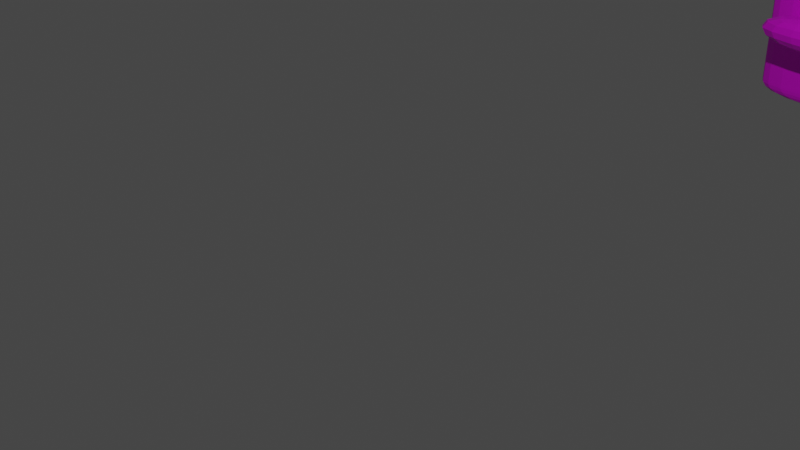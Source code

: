 # Source: SteelBot.blend  (saved by Blender 3.4.6; exported with 4.5.12 LTS)
import bpy
from mathutils import Matrix  # noqa: F401  (used for matrix-valued properties, if any)

bpy.ops.wm.read_factory_settings(use_empty=True)
scene = bpy.context.scene
scene.name = 'Scene'

# ---- collections
col_collection = bpy.data.collections.new('Collection'); scene.collection.children.link(col_collection)

# ---- images (referenced by path relative to the original .blend; pixels are not part of the script)
import os
ASSET_DIR = os.environ.get("B2B_ASSET_DIR", "")  # directory of the original .blend (textures are referenced by path, not embedded)
HERE = os.path.dirname(os.path.abspath(__file__))  # packed textures are extracted next to this script under _unpacked/

def load_image(name, relpath, width, height, colorspace="sRGB"):
    """Load a texture the original file referenced (path relative to the .blend, or extracted next to this script)."""
    p = next((c for c in (os.path.join(HERE, relpath), os.path.join(ASSET_DIR, relpath)) if relpath and os.path.exists(c)), "")
    if p:
        img = bpy.data.images.load(p, check_existing=True)
        img.name = name
    else:  # same state as the original file: an image datablock whose file is absent (Cycles renders it pink)
        img = bpy.data.images.new(name, width, height)
        img.source = "FILE"
        img.filepath = "//" + (relpath or name)
    img.colorspace_settings.name = colorspace
    return img
img_metalsteelbrushed001_sphere_png = load_image('MetalSteelBrushed001_Sphere.png', 'MetalSteelBrushed001_Sphere.png', 1024, 1024, 'sRGB')

# ---- materials (node trees are filled in below, after node groups)
mat_material_002 = bpy.data.materials.new('Material.002')
mat_material_002.use_transparent_shadow = False
mat_material_002.diffuse_color = (0.8, 0.7447, 0.773, 1.0)

# ---- material node trees
mat_material_002.use_nodes = True; mat_material_002.node_tree.nodes.clear()
_N = mat_material_002.node_tree.nodes; _L = mat_material_002.node_tree.links
n0 = _N.new('ShaderNodeBsdfPrincipled'); n0.name = 'Principled BSDF'; n0.location = (10, 300)
n0.distribution = 'GGX'
n0.subsurface_method = 'RANDOM_WALK_SKIN'
n0.inputs[3].default_value = 1.45
n0.inputs[27].default_value = (0.0, 0.0, 0.0, 1.0)
n0.inputs[28].default_value = 1.0
n1 = _N.new('ShaderNodeOutputMaterial'); n1.name = 'Material Output'; n1.location = (300, 300)
n2 = _N.new('ShaderNodeTexImage'); n2.name = 'Image Texture'; n2.location = (-280, 275)
n2.image = img_metalsteelbrushed001_sphere_png
_L.new(n0.outputs[0], n1.inputs[0])
_L.new(n2.outputs[0], n0.inputs[0])
n1.is_active_output = True

# ---- world
world_world = bpy.data.worlds.new('World'); scene.world = world_world
world_world.use_nodes = True; world_world.node_tree.nodes.clear()
_N = world_world.node_tree.nodes; _L = world_world.node_tree.links
n0 = _N.new('ShaderNodeOutputWorld'); n0.name = 'World Output'; n0.location = (300, 300)
n1 = _N.new('ShaderNodeBackground'); n1.name = 'Background'; n1.location = (10, 300)
n1.inputs[0].default_value = (0.05088, 0.05088, 0.05088, 1.0)
_L.new(n1.outputs[0], n0.inputs[0])
n0.is_active_output = True
world_world.color = (0.05088, 0.05088, 0.05088)
world_world.use_sun_shadow = False
world_world.sun_shadow_jitter_overblur = 0.0

# ---- cameras
cam_camera = bpy.data.cameras.new('Camera')
cam_camera.clip_end = 100.0
cam_camera.ortho_scale = 7.314

# ---- lights
light_light = bpy.data.lights.new('Light', 'POINT')
light_light.transmission_factor = 0.0
light_light.energy = 1000.0
light_light.shadow_soft_size = 0.1
light_light.shadow_maximum_resolution = 0.006
light_light.use_absolute_resolution = True

# ---- meshes
me_sphere = bpy.data.meshes.new('Sphere')
me_sphere.from_pydata([(0.609, 1.956, 2.444), (1.241, 2.205, 0.1848), (0.7812, 0.4449, 2.329), (1.241, 0.2043, 0.1853), (-0.7603, 1.852, 2.308), (-1.109, 2.205, 0.1847), (-0.7548, 0.5115, 2.273), (-1.11, 0.2044, 0.1851), (1.23, 0.1499, 2.229), (-1.105, 0.1984, 2.212), (1.107, 2.216, 2.222), (-1.104, 2.198, 2.221), (0.4396, 1.831, 2.965), (-0.7471, 1.783, 2.934), (-0.7772, 0.4553, 2.955), (0.7748, 0.4838, 2.945), (1.249, 0.2313, 0.481), (1.241, 2.205, 0.4813), (-1.109, 2.204, 0.4811), (-1.109, 0.2043, 0.4816), (1.228, 0.4239, 2.227), (1.25, 0.5207, 0.1841), (-1.11, 0.4901, 0.1849), (-1.105, 0.484, 2.209), (0.8422, 0.5236, 2.448), (-0.7453, 0.7109, 2.278), (-0.7748, 0.7383, 3.134), (0.7057, 0.8551, 3.162), (-1.109, 0.4901, 0.4813), (1.241, 0.4914, 0.4817), (1.241, 1.891, 0.1849), (-1.104, 1.883, 2.219), (-0.76, 1.648, 2.321), (-0.7561, 1.663, 3.064), (-1.109, 1.891, 0.481), (1.251, 1.944, 2.224), (-1.109, 1.891, 0.1847), (0.7387, 1.876, 2.533), (0.5303, 1.785, 3.055), (1.241, 1.891, 0.4813), (1.22, 0.05236, 1.566), (1.221, 0.05211, 1.23), (1.22, -0.3537, 1.566), (1.221, -0.3561, 1.23), (-1.127, 0.1881, 1.702), (-1.128, 0.1881, 1.093), (-1.127, -0.4933, 1.703), (-1.128, -0.4941, 1.093), (0.6104, 2.856, 2.015), (0.61, 2.853, 1.407), (0.6116, 2.179, 2.019), (0.6105, 2.173, 1.41), (2.598, 2.699, 1.878), (2.598, 2.699, 1.537), (2.597, 2.281, 1.878), (2.597, 2.281, 1.537), (2.587, 2.681, 1.878), (2.587, 2.681, 1.537), (2.585, 2.263, 1.879), (2.585, 2.262, 1.537), (2.576, 2.662, 1.878), (2.576, 2.662, 1.537), (2.572, 2.244, 1.879), (2.572, 2.244, 1.537), (2.564, 2.643, 1.878), (2.564, 2.643, 1.537), (2.559, 2.225, 1.879), (2.559, 2.225, 1.537), (2.553, 2.624, 1.878), (2.553, 2.624, 1.537), (2.547, 2.206, 1.879), (2.547, 2.206, 1.537), (2.541, 2.606, 1.878), (2.541, 2.606, 1.537), (2.534, 2.188, 1.879), (2.534, 2.188, 1.537), (2.53, 2.587, 1.878), (2.53, 2.587, 1.537), (2.521, 2.169, 1.879), (2.521, 2.169, 1.537), (2.518, 2.568, 1.878), (2.518, 2.568, 1.537), (2.509, 2.15, 1.879), (2.509, 2.15, 1.537), (2.506, 2.55, 1.878), (2.506, 2.55, 1.537), (2.496, 2.132, 1.879), (2.496, 2.132, 1.537), (2.495, 2.531, 1.879), (2.495, 2.531, 1.537), (2.483, 2.113, 1.879), (2.483, 2.113, 1.537), (2.483, 2.513, 1.879), (2.483, 2.513, 1.537), (2.47, 2.095, 1.879), (2.47, 2.095, 1.537), (2.471, 2.495, 1.879), (2.471, 2.494, 1.537), (2.457, 2.077, 1.879), (2.457, 2.077, 1.538), (2.63, 2.039, 1.879), (2.629, 2.039, 1.537), (2.617, 2.02, 1.879), (2.617, 2.02, 1.537), (2.638, 2.089, 1.879), (2.638, 2.089, 1.537), (2.625, 2.07, 1.879), (2.625, 2.07, 1.537), (2.656, 1.992, 1.879), (2.656, 1.992, 1.537), (2.643, 1.974, 1.879), (2.643, 1.974, 1.537), (1.22, 0.1864, 1.706), (1.22, -0.4845, 1.708), (1.221, 0.1877, 1.094), (1.221, -0.4921, 1.095), (2.609, 2.768, 1.878), (2.609, 2.704, 1.913), (2.609, 2.704, 1.502), (2.609, 2.768, 1.537), (2.609, 2.315, 1.914), (2.609, 2.251, 1.879), (2.581, 2.257, 1.537), (2.609, 2.315, 1.502), (2.609, 2.766, 1.975), (2.592, 2.851, 2.011), (2.609, 2.253, 1.976), (2.592, 2.168, 2.011), (2.609, 2.766, 1.44), (2.592, 2.851, 1.405), (2.609, 2.252, 1.44), (2.592, 2.168, 1.405), (1.766, 2.52, 1.88), (1.752, 2.102, 1.881), (1.766, 2.519, 1.538), (1.752, 2.102, 1.539), (2.651, 2.228, 1.955), (2.661, 2.253, 1.914), (2.655, 2.266, 1.92), (2.659, 2.232, 1.953), (2.661, 2.765, 1.913), (2.651, 2.79, 1.955), (2.659, 2.787, 1.953), (2.655, 2.753, 1.92), (2.655, 2.753, 1.495), (2.659, 2.786, 1.462), (2.651, 2.79, 1.46), (2.661, 2.765, 1.502), (2.646, 2.224, 1.475), (2.645, 2.259, 1.51), (2.641, 2.248, 1.517), (2.644, 2.218, 1.472), (2.661, 2.244, 1.879), (2.643, 2.162, 2.011), (2.661, 2.309, 1.914), (2.661, 2.247, 1.976), (2.643, 2.857, 2.01), (2.661, 2.774, 1.878), (2.661, 2.772, 1.975), (2.661, 2.71, 1.913), (2.66, 2.772, 1.439), (2.66, 2.71, 1.501), (2.643, 2.856, 1.404), (2.66, 2.774, 1.537), (2.656, 2.299, 1.516), (2.656, 2.237, 1.454), (2.628, 2.242, 1.551), (2.639, 2.153, 1.419), (2.873, 2.244, 1.929), (2.862, 2.218, 1.97), (2.867, 2.256, 1.935), (2.87, 2.222, 1.968), (2.862, 2.781, 1.97), (2.873, 2.755, 1.928), (2.87, 2.777, 1.968), (2.867, 2.743, 1.935), (2.87, 2.777, 1.477), (2.867, 2.743, 1.51), (2.862, 2.781, 1.475), (2.873, 2.755, 1.517), (2.857, 2.249, 1.525), (2.857, 2.215, 1.491), (2.852, 2.238, 1.532), (2.855, 2.208, 1.488), (2.655, 2.39, 2.008), (2.65, 2.404, 2.007), (2.672, 2.833, 1.752), (2.665, 2.826, 1.763), (2.662, 2.614, 1.396), (2.668, 2.628, 1.395), (2.636, 2.195, 1.655), (2.631, 2.188, 1.667), (2.867, 2.382, 2.027), (2.861, 2.396, 2.027), (2.883, 2.825, 1.772), (2.877, 2.818, 1.783), (2.873, 2.607, 1.416), (2.879, 2.62, 1.415), (2.847, 2.187, 1.675), (2.842, 2.181, 1.686), (2.655, 2.556, 2.021), (2.649, 2.568, 2.013), (2.683, 2.811, 1.578), (2.677, 2.811, 1.592), (2.663, 2.444, 1.379), (2.67, 2.456, 1.372), (2.626, 2.211, 1.813), (2.621, 2.212, 1.826), (2.865, 2.552, 2.043), (2.86, 2.564, 2.036), (2.894, 2.808, 1.601), (2.888, 2.808, 1.614), (2.874, 2.441, 1.401), (2.881, 2.452, 1.394), (2.837, 2.207, 1.835), (2.832, 2.208, 1.848), (2.659, 2.706, 1.949), (2.654, 2.712, 1.937), (2.692, 2.705, 1.439), (2.686, 2.712, 1.45), (2.658, 2.289, 1.449), (2.666, 2.295, 1.437), (2.618, 2.304, 1.941), (2.613, 2.312, 1.952), (2.87, 2.707, 1.973), (2.865, 2.714, 1.96), (2.903, 2.707, 1.462), (2.897, 2.714, 1.474), (2.869, 2.291, 1.472), (2.877, 2.296, 1.46), (2.829, 2.306, 1.964), (2.824, 2.313, 1.975), (2.668, 2.8, 1.813), (2.663, 2.799, 1.799), (2.697, 2.544, 1.37), (2.69, 2.556, 1.377), (2.65, 2.189, 1.587), (2.657, 2.188, 1.574), (2.613, 2.449, 2.006), (2.609, 2.461, 2.011), (2.879, 2.806, 1.834), (2.874, 2.806, 1.82), (2.908, 2.55, 1.392), (2.901, 2.562, 1.398), (2.861, 2.195, 1.608), (2.868, 2.194, 1.595), (2.824, 2.455, 2.027), (2.82, 2.467, 2.032), (2.679, 2.813, 1.647), (2.674, 2.806, 1.635), (2.695, 2.37, 1.392), (2.689, 2.384, 1.392), (2.639, 2.172, 1.757), (2.646, 2.165, 1.746), (2.614, 2.607, 1.989), (2.61, 2.621, 1.988), (2.89, 2.822, 1.664), (2.885, 2.815, 1.652), (2.906, 2.379, 1.409), (2.901, 2.393, 1.409), (2.85, 2.181, 1.773), (2.857, 2.174, 1.763), (2.826, 2.616, 2.006), (2.822, 2.63, 2.005), (2.688, 2.742, 1.498), (2.683, 2.729, 1.491), (2.688, 2.23, 1.498), (2.683, 2.242, 1.491), (2.629, 2.242, 1.912), (2.635, 2.23, 1.906), (2.62, 2.736, 1.896), (2.617, 2.747, 1.888), (2.9, 2.751, 1.51), (2.895, 2.739, 1.503), (2.9, 2.239, 1.51), (2.895, 2.252, 1.503), (2.84, 2.252, 1.924), (2.847, 2.24, 1.918), (2.832, 2.745, 1.908), (2.828, 2.757, 1.9), (2.694, 2.605, 1.404), (2.689, 2.591, 1.404), (2.678, 2.162, 1.659), (2.673, 2.169, 1.647), (2.622, 2.381, 2.011), (2.628, 2.367, 2.013), (2.63, 2.8, 1.751), (2.626, 2.807, 1.739), (2.906, 2.612, 1.411), (2.901, 2.598, 1.411), (2.89, 2.169, 1.667), (2.885, 2.177, 1.654), (2.834, 2.388, 2.019), (2.84, 2.375, 2.02), (2.842, 2.808, 1.758), (2.838, 2.814, 1.746), (2.695, 2.439, 1.391), (2.689, 2.427, 1.397), (2.667, 2.184, 1.833), (2.662, 2.184, 1.819), (2.621, 2.551, 2.028), (2.627, 2.539, 2.036), (2.64, 2.784, 1.593), (2.637, 2.783, 1.58), (2.907, 2.443, 1.395), (2.901, 2.431, 1.402), (2.879, 2.187, 1.838), (2.874, 2.187, 1.823), (2.833, 2.554, 2.033), (2.839, 2.543, 2.041), (2.852, 2.787, 1.598), (2.849, 2.787, 1.584), (2.691, 2.289, 1.462), (2.684, 2.283, 1.474), (2.658, 2.29, 1.973), (2.653, 2.283, 1.96), (2.626, 2.706, 1.958), (2.631, 2.7, 1.971), (2.648, 2.691, 1.465), (2.645, 2.683, 1.453), (2.903, 2.288, 1.466), (2.896, 2.281, 1.478), (2.87, 2.288, 1.977), (2.865, 2.281, 1.964), (2.838, 2.704, 1.962), (2.843, 2.698, 1.975), (2.86, 2.689, 1.469), (2.857, 2.682, 1.457), (2.682, 2.195, 1.598), (2.675, 2.195, 1.612), (2.653, 2.451, 2.041), (2.648, 2.439, 2.033), (2.634, 2.806, 1.82), (2.64, 2.807, 1.834), (2.652, 2.546, 1.4), (2.649, 2.534, 1.394), (2.894, 2.189, 1.604), (2.887, 2.189, 1.618), (2.865, 2.445, 2.047), (2.86, 2.433, 2.039), (2.846, 2.799, 1.826), (2.852, 2.8, 1.84), (2.865, 2.539, 1.406), (2.861, 2.528, 1.4), (2.671, 2.182, 1.764), (2.665, 2.189, 1.775), (2.655, 2.625, 2.019), (2.649, 2.611, 2.018), (2.645, 2.823, 1.65), (2.651, 2.83, 1.662), (2.651, 2.388, 1.417), (2.647, 2.374, 1.417), (2.883, 2.173, 1.774), (2.877, 2.18, 1.785), (2.866, 2.616, 2.029), (2.861, 2.602, 2.028), (2.857, 2.813, 1.661), (2.863, 2.821, 1.672), (2.863, 2.379, 1.427), (2.859, 2.365, 1.427), (-1.106, 0.2, 2.208), (1.231, 0.1631, 2.223), (1.244, 2.243, 2.211), (-1.105, 2.2, 2.214), (-1.106, 0.4856, 2.204), (1.231, 0.441, 2.219), (1.248, 1.928, 2.213), (-1.105, 1.885, 2.211), (0.8717, 0.4545, 2.264), (-0.7511, 0.542, 2.231), (0.7576, 1.99, 2.326), (-0.749, 1.825, 2.251), (-0.7492, 0.7271, 2.235), (0.8551, 0.5668, 2.296), (0.7429, 1.782, 2.349), (-0.751, 1.638, 2.259), (1.249, 0.231, 0.4822), (1.241, 2.205, 0.4822), (-1.109, 2.205, 0.4817), (-1.109, 0.49, 0.482), (1.241, 0.4911, 0.4828), (1.241, 1.891, 0.4822), (-1.109, 1.891, 0.4816), (-1.109, 0.2043, 0.4825), (-1.108, 0.2026, 2.066), (1.237, 0.19, 2.075), (1.244, 2.222, 2.068), (-1.108, 2.203, 2.066), (-1.108, 0.4882, 2.064), (1.237, 0.4707, 2.072), (1.244, 1.907, 2.069), (-1.108, 1.889, 2.065), (1.226, 0.4917, 2.246), (-1.109, 0.5817, 0.1849), (0.863, 0.6588, 2.467), (0.7386, 1.063, 3.21), (1.241, 0.583, 0.4817), (1.249, 0.6104, 0.1841), (-1.103, 0.5717, 2.222), (-0.7387, 0.7655, 2.305), (-0.6913, 0.9232, 3.055), (-1.109, 0.5817, 0.4813), (-1.104, 0.5739, 2.215), (1.229, 0.5123, 2.234), (-0.7461, 0.782, 2.254), (0.8562, 0.6186, 2.324), (1.241, 0.5827, 0.4829), (-1.109, 0.5816, 0.482), (1.237, 0.5583, 2.077), (-1.107, 0.5787, 2.067), (1.241, 1.775, 0.1849), (-1.102, 1.761, 2.232), (-0.7487, 1.555, 2.328), (-0.7448, 1.578, 3.069), (-1.109, 1.772, 0.4812), (-1.103, 1.764, 2.223), (0.9051, 1.701, 2.316), (-1.109, 1.772, 0.4819), (-1.107, 1.769, 2.069), (1.252, 1.831, 2.243), (-1.109, 1.772, 0.1848), (0.8854, 1.771, 2.421), (0.7188, 1.724, 3.209), (1.241, 1.772, 0.4816), (1.25, 1.817, 2.231), (-0.7471, 1.557, 2.268), (1.241, 1.773, 0.4826), (1.244, 1.788, 2.076), (2.661, 2.236, 1.957), (2.658, 2.27, 1.923), (2.872, 2.226, 1.972), (2.869, 2.26, 1.939), (2.664, 2.769, 1.505), (2.875, 2.759, 1.52), (2.875, 2.76, 1.932), (2.664, 2.769, 1.917), (2.885, 2.83, 1.775), (2.674, 2.837, 1.755), (2.896, 2.812, 1.604), (2.685, 2.816, 1.582), (2.905, 2.711, 1.465), (2.694, 2.71, 1.442), (2.91, 2.554, 1.395), (2.699, 2.548, 1.374), (2.909, 2.383, 1.413), (2.697, 2.374, 1.396), (2.902, 2.244, 1.513), (2.69, 2.234, 1.502), (2.892, 2.174, 1.67), (2.68, 2.166, 1.663), (2.881, 2.191, 1.841), (2.669, 2.188, 1.837), (2.872, 2.292, 1.98), (2.66, 2.294, 1.976), (2.642, 2.811, 1.837), (2.854, 2.805, 1.843), (2.867, 2.449, 2.05), (2.655, 2.455, 2.044), (2.684, 2.199, 1.602), (2.896, 2.193, 1.608), (2.653, 2.835, 1.666), (2.865, 2.825, 1.676), (2.868, 2.62, 2.033), (2.657, 2.629, 2.023), (2.673, 2.186, 1.767), (2.885, 2.177, 1.777), (2.656, 2.338, 1.992), (2.659, 2.304, 2.026), (2.87, 2.294, 2.041), (2.867, 2.328, 2.007), (2.664, 2.858, 1.955), (2.875, 2.848, 1.97), (2.885, 2.918, 1.814), (2.674, 2.926, 1.794), (2.678, 2.933, 1.745), (2.889, 2.926, 1.764), (2.9, 2.908, 1.594), (2.689, 2.911, 1.571), (2.692, 2.893, 1.525), (2.903, 2.89, 1.547), (2.912, 2.789, 1.408), (2.701, 2.787, 1.385), (2.703, 2.748, 1.354), (2.914, 2.75, 1.377), (2.918, 2.593, 1.307), (2.707, 2.587, 1.286), (2.708, 2.537, 1.279), (2.919, 2.543, 1.3), (2.918, 2.372, 1.317), (2.706, 2.363, 1.3), (2.705, 2.317, 1.319), (2.916, 2.326, 1.336), (2.91, 2.187, 1.436), (2.698, 2.177, 1.424), (2.696, 2.146, 1.463), (2.907, 2.155, 1.475), (2.897, 2.085, 1.632), (2.685, 2.078, 1.625), (2.682, 2.07, 1.674), (2.894, 2.078, 1.681), (2.883, 2.095, 1.852), (2.671, 2.092, 1.848), (2.657, 2.255, 2.065), (2.869, 2.254, 2.069), (2.865, 2.411, 2.139), (2.653, 2.417, 2.133), (2.652, 2.466, 2.14), (2.864, 2.46, 2.146), (2.865, 2.631, 2.128), (2.653, 2.64, 2.118), (2.899, 2.289, 1.617), (2.687, 2.295, 1.611), (2.676, 2.282, 1.776), (2.887, 2.272, 1.785), (2.851, 2.709, 1.831), (2.639, 2.715, 1.825), (2.65, 2.739, 1.653), (2.862, 2.73, 1.663), (2.859, 2.736, 1.712), (2.647, 2.746, 1.702), (2.657, 2.68, 1.542), (2.869, 2.671, 1.557), (2.655, 2.687, 2.1), (2.866, 2.678, 2.11), (2.873, 2.817, 2.009), (2.661, 2.827, 1.994)], [], [(22, 21, 3, 7), (361, 8, 9, 360), (365, 20, 8, 361), (363, 11, 10, 362), (367, 31, 11, 363), (36, 34, 18, 5), (368, 369, 9, 8), (373, 368, 8, 20), (371, 370, 10, 11), (375, 371, 11, 31), (27, 26, 14, 15), (4, 13, 12, 0), (32, 33, 13, 4), (2, 15, 14, 6), (24, 27, 15, 2), (5, 18, 17, 1), (21, 29, 16, 3), (3, 16, 19, 7), (397, 396, 29, 21), (394, 395, 27, 24), (6, 14, 26, 25), (395, 400, 26, 27), (369, 372, 23, 9), (405, 373, 20, 392), (7, 19, 28, 22), (360, 9, 23, 364), (403, 392, 20, 365), (393, 397, 21, 22), (5, 1, 30, 36), (362, 10, 35, 366), (370, 374, 35, 10), (12, 13, 33, 38), (0, 12, 38, 37), (1, 17, 39, 30), (412, 413, 33, 32), (425, 375, 31, 411), (420, 414, 34, 36), (415, 411, 31, 367), (45, 114, 115, 47), (45, 44, 112, 114), (47, 46, 44, 45), (115, 113, 46, 47), (112, 44, 46, 113), (41, 40, 42, 43), (131, 127, 50, 51), (51, 50, 48, 49), (49, 129, 131, 51), (49, 48, 125, 129), (125, 48, 50, 127), (119, 116, 52, 53), (120, 117, 124, 126), (121, 122, 55, 54), (122, 121, 127, 131), (54, 55, 59, 58), (116, 119, 129, 125), (118, 123, 130, 128), (122, 119, 53, 55), (59, 57, 61, 63), (52, 54, 58, 56), (55, 53, 57, 59), (53, 52, 56, 57), (62, 63, 67, 66), (57, 56, 60, 61), (58, 59, 63, 62), (56, 58, 62, 60), (64, 66, 70, 68), (60, 62, 66, 64), (63, 61, 65, 67), (61, 60, 64, 65), (71, 69, 73, 75), (67, 65, 69, 71), (65, 64, 68, 69), (66, 67, 71, 70), (74, 75, 79, 78), (69, 68, 72, 73), (70, 71, 75, 74), (68, 70, 74, 72), (79, 77, 81, 83), (72, 74, 78, 76), (75, 73, 77, 79), (73, 72, 76, 77), (81, 80, 84, 85), (77, 76, 80, 81), (83, 82, 106, 107), (76, 78, 82, 80), (86, 87, 101, 100), (82, 83, 87, 86), (80, 82, 86, 84), (83, 81, 85, 87), (91, 89, 93, 95), (84, 86, 90, 88), (87, 85, 89, 91), (85, 84, 88, 89), (94, 95, 99, 98), (89, 88, 92, 93), (95, 94, 110, 111), (88, 90, 94, 92), (98, 99, 135, 133), (92, 94, 98, 96), (95, 93, 97, 99), (93, 92, 96, 97), (100, 101, 103, 102), (90, 86, 100, 102), (87, 91, 103, 101), (91, 90, 102, 103), (104, 105, 107, 106), (82, 78, 104, 106), (78, 79, 105, 104), (79, 83, 107, 105), (108, 109, 111, 110), (94, 90, 108, 110), (90, 91, 109, 108), (91, 95, 111, 109), (42, 40, 112, 113), (40, 41, 114, 112), (43, 42, 113, 115), (41, 43, 115, 114), (125, 127, 126, 124), (131, 129, 128, 130), (117, 120, 121, 116), (123, 118, 119, 122), (116, 121, 54, 52), (134, 132, 133, 135), (96, 98, 133, 132), (99, 97, 134, 135), (97, 96, 132, 134), (139, 136, 169, 171), (121, 152, 153, 127), (120, 154, 152, 121), (126, 155, 154, 120), (127, 153, 155, 126), (146, 147, 179, 178), (125, 156, 157, 116), (124, 158, 156, 125), (117, 159, 158, 124), (116, 157, 159, 117), (336, 328, 458, 459), (128, 160, 161, 118), (129, 162, 160, 128), (119, 163, 162, 129), (118, 161, 163, 119), (145, 146, 178, 176), (123, 164, 165, 130), (122, 166, 164, 123), (131, 167, 166, 122), (130, 165, 167, 131), (137, 136, 153, 152), (138, 137, 152, 154), (139, 138, 154, 155), (136, 139, 155, 153), (141, 140, 157, 156), (142, 141, 156, 158), (143, 142, 158, 159), (140, 143, 159, 157), (145, 144, 161, 160), (146, 145, 160, 162), (147, 146, 162, 163), (144, 147, 163, 161), (149, 148, 165, 164), (150, 149, 164, 166), (151, 150, 166, 167), (148, 151, 167, 165), (169, 168, 170, 171), (173, 172, 174, 175), (177, 176, 178, 179), (181, 180, 182, 183), (147, 179, 177, 144), (140, 141, 172, 173), (148, 149, 180, 181), (141, 142, 174, 172), (149, 180, 182, 150), (142, 143, 175, 174), (150, 151, 183, 182), (143, 175, 173, 140), (136, 137, 168, 169), (151, 148, 181, 183), (144, 145, 176, 177), (137, 168, 170, 138), (189, 197, 196, 188), (190, 198, 199, 191), (187, 195, 194, 186), (184, 192, 193, 185), (138, 170, 193, 185), (143, 140, 186, 187), (179, 147, 189, 197), (182, 180, 198, 199), (150, 182, 199, 191), (137, 138, 185, 184), (175, 143, 187, 195), (173, 175, 195, 194), (144, 177, 196, 188), (170, 168, 192, 193), (147, 144, 188, 189), (168, 137, 184, 192), (352, 336, 459, 465), (180, 149, 190, 198), (149, 150, 191, 190), (177, 179, 197, 196), (205, 213, 212, 204), (206, 214, 215, 207), (203, 211, 210, 202), (200, 208, 209, 201), (197, 189, 205, 213), (189, 188, 204, 205), (188, 196, 212, 204), (190, 191, 207, 206), (218, 202, 439, 441), (193, 192, 208, 209), (198, 190, 206, 214), (194, 195, 211, 210), (191, 199, 215, 207), (196, 197, 213, 212), (195, 187, 203, 211), (199, 198, 214, 215), (184, 185, 201, 200), (192, 184, 200, 208), (185, 193, 209, 201), (187, 186, 202, 203), (221, 229, 228, 220), (222, 230, 231, 223), (219, 227, 226, 218), (216, 224, 225, 217), (211, 203, 219, 227), (215, 214, 230, 231), (200, 201, 217, 216), (208, 200, 216, 224), (201, 209, 225, 217), (203, 202, 218, 219), (213, 205, 221, 229), (205, 204, 220, 221), (204, 212, 228, 220), (206, 207, 223, 222), (306, 298, 451, 450), (209, 208, 224, 225), (214, 206, 222, 230), (210, 211, 227, 226), (207, 215, 231, 223), (212, 213, 229, 228), (237, 245, 244, 236), (238, 246, 247, 239), (235, 243, 242, 234), (232, 240, 241, 233), (225, 224, 240, 241), (230, 222, 238, 246), (226, 227, 243, 242), (223, 231, 247, 239), (228, 229, 245, 244), (227, 219, 235, 243), (231, 230, 246, 247), (216, 217, 233, 232), (224, 216, 232, 240), (217, 225, 241, 233), (219, 218, 234, 235), (229, 221, 237, 245), (221, 220, 236, 237), (220, 228, 244, 236), (222, 223, 239, 238), (346, 330, 457, 463), (253, 261, 260, 252), (254, 262, 263, 255), (251, 259, 258, 250), (248, 256, 257, 249), (245, 237, 253, 261), (237, 236, 252, 253), (236, 244, 260, 252), (238, 239, 255, 254), (282, 266, 447, 449), (241, 240, 256, 257), (246, 238, 254, 262), (242, 243, 259, 258), (239, 247, 263, 255), (244, 245, 261, 260), (243, 235, 251, 259), (247, 246, 262, 263), (232, 233, 249, 248), (240, 232, 248, 256), (233, 241, 257, 249), (235, 234, 250, 251), (269, 277, 276, 268), (270, 278, 279, 271), (267, 275, 274, 266), (264, 272, 273, 265), (259, 251, 267, 275), (263, 262, 278, 279), (248, 249, 265, 264), (256, 248, 264, 272), (249, 257, 273, 265), (251, 250, 266, 267), (261, 253, 269, 277), (253, 252, 268, 269), (252, 260, 276, 268), (254, 255, 271, 270), (338, 354, 462, 456), (257, 256, 272, 273), (262, 254, 270, 278), (258, 259, 275, 274), (255, 263, 279, 271), (260, 261, 277, 276), (285, 293, 292, 284), (286, 294, 295, 287), (283, 291, 290, 282), (280, 288, 289, 281), (278, 270, 286, 294), (274, 275, 291, 290), (271, 279, 295, 287), (276, 277, 293, 292), (275, 267, 283, 291), (279, 278, 294, 295), (264, 265, 281, 280), (272, 264, 280, 288), (265, 273, 289, 281), (267, 266, 282, 283), (277, 269, 285, 293), (269, 268, 284, 285), (268, 276, 292, 284), (270, 271, 287, 286), (138, 139, 428, 429), (273, 272, 288, 289), (301, 309, 308, 300), (302, 310, 311, 303), (299, 307, 306, 298), (296, 304, 305, 297), (285, 284, 300, 301), (284, 292, 308, 300), (286, 287, 303, 302), (298, 282, 449, 451), (289, 288, 304, 305), (294, 286, 302, 310), (290, 291, 307, 306), (287, 295, 311, 303), (292, 293, 309, 308), (291, 283, 299, 307), (295, 294, 310, 311), (280, 281, 297, 296), (288, 280, 296, 304), (281, 289, 305, 297), (283, 282, 298, 299), (293, 285, 301, 309), (317, 325, 324, 316), (318, 326, 327, 319), (315, 323, 322, 314), (312, 320, 321, 313), (311, 310, 326, 327), (296, 297, 313, 312), (304, 296, 312, 320), (297, 305, 321, 313), (299, 298, 314, 315), (309, 301, 317, 325), (301, 300, 316, 317), (300, 308, 324, 316), (302, 303, 319, 318), (298, 306, 322, 314), (305, 304, 320, 321), (310, 302, 318, 326), (306, 307, 323, 322), (303, 311, 327, 319), (308, 309, 325, 324), (307, 299, 315, 323), (333, 341, 340, 332), (334, 342, 343, 335), (331, 339, 338, 330), (328, 336, 337, 329), (326, 318, 334, 342), (322, 323, 339, 338), (319, 327, 343, 335), (324, 325, 341, 340), (323, 315, 331, 339), (327, 326, 342, 343), (312, 313, 329, 328), (320, 312, 328, 336), (313, 321, 337, 329), (315, 314, 330, 331), (325, 317, 333, 341), (317, 316, 332, 333), (316, 324, 340, 332), (318, 319, 335, 334), (186, 140, 435, 437), (321, 320, 336, 337), (349, 357, 356, 348), (350, 358, 359, 351), (347, 355, 354, 346), (344, 352, 353, 345), (333, 332, 348, 349), (332, 340, 356, 348), (334, 335, 351, 350), (234, 218, 441, 443), (337, 336, 352, 353), (342, 334, 350, 358), (338, 339, 355, 354), (335, 343, 359, 351), (340, 341, 357, 356), (339, 331, 347, 355), (343, 342, 358, 359), (328, 329, 345, 344), (354, 173, 434, 462), (329, 337, 353, 345), (331, 330, 346, 347), (290, 306, 450, 448), (359, 358, 180, 182), (344, 345, 138, 137), (352, 344, 137, 168), (345, 353, 170, 138), (347, 346, 140, 143), (250, 234, 443, 445), (349, 348, 144, 147), (348, 356, 177, 144), (350, 351, 150, 149), (258, 274, 446, 444), (353, 352, 168, 170), (358, 350, 149, 180), (354, 355, 175, 173), (351, 359, 182, 150), (356, 357, 179, 177), (355, 347, 143, 175), (418, 415, 367, 391), (386, 362, 366, 390), (408, 403, 365, 389), (384, 360, 364, 388), (391, 367, 363, 387), (387, 363, 362, 386), (389, 365, 361, 385), (385, 361, 360, 384), (412, 32, 375, 425), (0, 37, 374, 370), (394, 24, 373, 405), (6, 25, 372, 369), (32, 4, 371, 375), (4, 0, 370, 371), (24, 2, 368, 373), (2, 6, 369, 368), (16, 376, 383, 19), (29, 380, 376, 16), (18, 378, 377, 17), (34, 382, 378, 18), (19, 383, 379, 28), (396, 406, 380, 29), (17, 377, 381, 39), (414, 417, 382, 34), (376, 385, 384, 383), (380, 389, 385, 376), (378, 387, 386, 377), (382, 391, 387, 378), (383, 384, 388, 379), (406, 408, 389, 380), (377, 386, 390, 381), (417, 418, 391, 382), (379, 388, 409, 407), (426, 427, 408, 406), (28, 379, 407, 401), (423, 426, 406, 396), (421, 394, 405, 416), (25, 399, 404, 372), (427, 424, 403, 408), (388, 364, 402, 409), (364, 23, 398, 402), (22, 28, 401, 393), (372, 404, 398, 23), (25, 26, 400, 399), (420, 410, 397, 393), (424, 419, 392, 403), (416, 405, 392, 419), (422, 413, 400, 395), (421, 422, 395, 394), (410, 423, 396, 397), (30, 39, 423, 410), (37, 38, 422, 421), (38, 33, 413, 422), (374, 416, 419, 35), (366, 35, 419, 424), (36, 30, 410, 420), (390, 366, 424, 427), (37, 421, 416, 374), (39, 381, 426, 423), (381, 390, 427, 426), (407, 409, 418, 417), (401, 407, 417, 414), (399, 412, 425, 404), (409, 402, 415, 418), (402, 398, 411, 415), (393, 401, 414, 420), (404, 425, 411, 398), (399, 400, 413, 412), (330, 314, 453, 457), (140, 346, 463, 435), (266, 250, 445, 447), (226, 242, 442, 440), (274, 290, 448, 446), (171, 170, 431, 430), (349, 147, 432, 460), (322, 338, 456, 452), (314, 322, 452, 453), (179, 357, 461, 433), (139, 171, 430, 428), (357, 341, 455, 461), (344, 352, 465, 464), (173, 194, 436, 434), (194, 210, 438, 436), (170, 138, 429, 431), (210, 226, 440, 438), (202, 186, 437, 439), (147, 179, 433, 432), (333, 349, 460, 454), (341, 333, 454, 455), (328, 344, 464, 458), (242, 258, 444, 442), (466, 467, 468, 469), (428, 467, 466, 429), (430, 468, 467, 428), (431, 469, 468, 430), (429, 466, 469, 431), (470, 471, 472, 473), (434, 471, 470, 435), (436, 472, 471, 434), (437, 473, 472, 436), (435, 470, 473, 437), (474, 475, 476, 477), (436, 475, 474, 437), (438, 476, 475, 436), (439, 477, 476, 438), (437, 474, 477, 439), (478, 479, 480, 481), (438, 479, 478, 439), (440, 480, 479, 438), (441, 481, 480, 440), (439, 478, 481, 441), (482, 483, 484, 485), (440, 483, 482, 441), (442, 484, 483, 440), (443, 485, 484, 442), (441, 482, 485, 443), (486, 487, 488, 489), (442, 487, 486, 443), (444, 488, 487, 442), (445, 489, 488, 444), (443, 486, 489, 445), (490, 491, 492, 493), (444, 491, 490, 445), (446, 492, 491, 444), (447, 493, 492, 446), (445, 490, 493, 447), (494, 495, 496, 497), (446, 495, 494, 447), (448, 496, 495, 446), (449, 497, 496, 448), (447, 494, 497, 449), (498, 499, 500, 501), (448, 499, 498, 449), (450, 500, 499, 448), (451, 501, 500, 450), (449, 498, 501, 451), (502, 503, 504, 505), (452, 503, 502, 453), (456, 504, 503, 452), (457, 505, 504, 456), (453, 502, 505, 457), (506, 507, 508, 509), (456, 507, 506, 457), (462, 508, 507, 456), (463, 509, 508, 462), (457, 506, 509, 463), (510, 511, 512, 513), (458, 511, 510, 459), (464, 512, 511, 458), (465, 513, 512, 464), (459, 510, 513, 465), (514, 515, 516, 517), (454, 515, 514, 455), (460, 516, 515, 454), (461, 517, 516, 460), (455, 514, 517, 461), (518, 519, 520, 521), (460, 519, 518, 461), (432, 520, 519, 460), (433, 521, 520, 432), (461, 518, 521, 433), (522, 523, 524, 525), (462, 523, 522, 463), (434, 524, 523, 462), (435, 525, 524, 434), (463, 522, 525, 435)])
_uv = me_sphere.uv_layers.new(name='UVMap')
_uv.uv.foreach_set('vector', [0.375, 0.2143, 0.625, 0.2143, 0.625, 0.25, 0.375, 0.25, 0.625, 0.25, 0.625, 0.25, 0.625, 0.5, 0.625, 0.5, 0.625, 0.7143, 0.625, 0.7143, 0.625, 0.75, 0.625, 0.75, 0.625, 0.75, 0.625, 0.75, 0.625, 1.0, 0.625, 1.0, 0.375, 0.7108, 0.375, 0.7108, 0.375, 0.75, 0.375, 0.75, 0.125, 0.7108, 0.162, 0.7108, 0.162, 0.75, 0.125, 0.75, 0.669, 0.706, 0.831, 0.706, 0.875, 0.75, 0.625, 0.75, 0.669, 0.6829, 0.669, 0.706, 0.625, 0.75, 0.625, 0.7143, 0.831, 0.544, 0.669, 0.544, 0.625, 0.5, 0.875, 0.5, 0.831, 0.5694, 0.831, 0.544, 0.875, 0.5, 0.875, 0.5392, 0.576, 0.7259, 0.5871, 0.7259, 0.5871, 0.7275, 0.576, 0.7275, 0.5871, 0.7163, 0.5871, 0.7163, 0.576, 0.7163, 0.576, 0.7163, 0.5871, 0.7181, 0.5871, 0.7181, 0.5871, 0.7163, 0.5871, 0.7163, 0.576, 0.7275, 0.576, 0.7275, 0.5871, 0.7275, 0.5871, 0.7275, 0.576, 0.7259, 0.576, 0.7259, 0.576, 0.7275, 0.576, 0.7275, 0.375, 0.75, 0.412, 0.75, 0.412, 1.0, 0.375, 1.0, 0.375, 0.7143, 0.412, 0.7143, 0.4785, 0.846, 0.279, 0.814, 0.375, 0.25, 0.412, 0.25, 0.412, 0.5, 0.375, 0.5, 0.375, 0.7028, 0.412, 0.7028, 0.412, 0.7143, 0.375, 0.7143, 0.576, 0.7254, 0.576, 0.7254, 0.576, 0.7259, 0.576, 0.7259, 0.5871, 0.7275, 0.5871, 0.7275, 0.5871, 0.7259, 0.5871, 0.7259, 0.576, 0.7254, 0.5871, 0.7254, 0.5871, 0.7259, 0.576, 0.7259, 0.831, 0.706, 0.831, 0.6829, 0.875, 0.7143, 0.875, 0.75, 0.669, 0.6754, 0.669, 0.6829, 0.625, 0.7143, 0.625, 0.7028, 0.125, 0.5, 0.162, 0.5, 0.162, 0.5357, 0.125, 0.5357, 0.375, 0.5, 0.375, 0.5, 0.375, 0.5357, 0.375, 0.5357, 0.625, 0.7028, 0.625, 0.7028, 0.625, 0.7143, 0.625, 0.7143, 0.375, 0.2028, 0.625, 0.2028, 0.625, 0.2143, 0.375, 0.2143, 0.375, 0.0, 0.625, 0.0, 0.625, 0.03924, 0.375, 0.03924, 0.625, 0.5, 0.625, 0.5, 0.625, 0.5392, 0.625, 0.5392, 0.669, 0.544, 0.669, 0.5694, 0.625, 0.5392, 0.625, 0.5, 0.576, 0.7163, 0.5871, 0.7163, 0.5871, 0.7181, 0.576, 0.7181, 0.576, 0.7163, 0.576, 0.7163, 0.576, 0.7181, 0.576, 0.7181, 0.2372, 0.2072, 0.6581, 0.3031, 0.412, 0.5392, 0.375, 0.5392, 0.5871, 0.7187, 0.5871, 0.7187, 0.5871, 0.7181, 0.5871, 0.7181, 0.831, 0.579, 0.831, 0.5694, 0.875, 0.5392, 0.875, 0.5541, 0.125, 0.6959, 0.162, 0.6959, 0.162, 0.7108, 0.125, 0.7108, 0.875, 0.5541, 0.875, 0.5541, 0.875, 0.5392, 0.875, 0.5392, 0.375, 0.0, 0.625, 0.0, 0.625, 0.25, 0.375, 0.25, 0.375, 0.25, 0.625, 0.25, 0.625, 0.5, 0.375, 0.5, 0.375, 0.5, 0.625, 0.5, 0.625, 0.75, 0.375, 0.75, 0.375, 0.75, 0.625, 0.75, 0.625, 1.0, 0.375, 1.0, 0.125, 0.5, 0.375, 0.5, 0.375, 0.75, 0.125, 0.75, 0.6813, 0.5499, 0.8187, 0.5499, 0.8187, 0.7001, 0.6813, 0.7001, 0.5245, 0.6013, 0.4755, 0.6013, 0.625, 1.0, 0.375, 1.0, 0.375, 0.5, 0.625, 0.5, 0.625, 0.75, 0.375, 0.75, 0.375, 0.0, 0.6228, 0.0, 0.6228, 0.25, 0.375, 0.25, 0.375, 0.25, 0.625, 0.25, 0.625, 0.4978, 0.375, 0.4978, 0.5732, 0.6508, 0.5245, 0.6508, 0.5245, 0.6018, 0.5732, 0.6018, 0.4647, 0.6413, 0.4371, 0.6413, 0.4371, 0.6413, 0.4647, 0.6413, 0.4343, 0.6123, 0.4343, 0.6403, 0.4292, 0.6448, 0.4292, 0.6079, 0.8204, 0.7016, 0.6796, 0.7016, 0.6796, 0.7016, 0.8204, 0.7016, 0.4647, 0.6082, 0.4371, 0.6077, 0.4264, 0.6018, 0.4755, 0.6018, 0.8204, 0.7016, 0.6796, 0.7016, 0.6796, 0.7016, 0.8204, 0.7016, 0.8204, 0.5303, 0.6796, 0.5303, 0.625, 0.5, 0.875, 0.5, 0.4676, 0.6403, 0.4676, 0.6123, 0.4726, 0.6079, 0.4726, 0.6448, 0.4647, 0.6113, 0.4647, 0.6449, 0.4647, 0.6413, 0.4647, 0.6113, 0.4647, 0.6113, 0.4647, 0.6413, 0.4647, 0.6413, 0.4647, 0.6113, 0.8204, 0.5484, 0.8204, 0.7016, 0.8204, 0.7016, 0.8204, 0.5484, 0.4647, 0.6113, 0.4647, 0.6413, 0.4647, 0.6413, 0.4647, 0.6113, 0.4647, 0.6413, 0.4371, 0.6413, 0.4371, 0.6413, 0.4647, 0.6413, 0.8204, 0.7016, 0.6796, 0.7016, 0.6796, 0.7016, 0.8204, 0.7016, 0.4647, 0.6413, 0.4371, 0.6413, 0.4371, 0.6413, 0.4647, 0.6413, 0.8204, 0.7016, 0.6796, 0.7016, 0.6796, 0.7016, 0.8204, 0.7016, 0.8204, 0.5484, 0.8204, 0.7016, 0.8204, 0.7016, 0.8204, 0.5484, 0.8204, 0.5484, 0.8204, 0.7016, 0.8204, 0.7016, 0.8204, 0.5484, 0.8204, 0.5484, 0.8204, 0.7016, 0.8204, 0.7016, 0.8204, 0.5484, 0.6796, 0.7016, 0.6796, 0.5484, 0.6796, 0.5484, 0.6796, 0.7016, 0.4647, 0.6413, 0.4371, 0.6413, 0.4371, 0.6413, 0.4647, 0.6413, 0.6796, 0.7016, 0.6796, 0.5484, 0.6796, 0.5484, 0.6796, 0.7016, 0.6796, 0.7016, 0.6796, 0.5484, 0.6796, 0.5484, 0.6796, 0.7016, 0.4647, 0.6413, 0.4371, 0.6413, 0.4371, 0.6413, 0.4647, 0.6413, 0.8204, 0.7016, 0.6796, 0.7016, 0.6796, 0.7016, 0.8204, 0.7016, 0.8204, 0.7016, 0.6796, 0.7016, 0.6796, 0.7016, 0.8204, 0.7016, 0.4647, 0.6413, 0.4371, 0.6413, 0.4371, 0.6413, 0.4647, 0.6413, 0.8204, 0.7016, 0.6796, 0.7016, 0.6796, 0.7016, 0.8204, 0.7016, 0.8204, 0.5484, 0.8204, 0.7016, 0.8204, 0.7016, 0.8204, 0.5484, 0.4647, 0.6113, 0.4647, 0.6413, 0.4647, 0.6413, 0.4647, 0.6113, 0.8204, 0.5484, 0.8204, 0.7016, 0.8204, 0.7016, 0.8204, 0.5484, 0.6796, 0.7016, 0.6796, 0.5484, 0.6796, 0.5484, 0.6796, 0.7016, 0.4647, 0.6413, 0.4371, 0.6413, 0.4371, 0.6413, 0.4647, 0.6413, 0.4647, 0.6413, 0.4371, 0.6413, 0.4371, 0.6413, 0.4647, 0.6413, 0.4647, 0.6413, 0.4371, 0.6413, 0.4371, 0.6413, 0.4647, 0.6413, 0.6796, 0.7016, 0.8204, 0.7016, 0.8204, 0.7016, 0.6796, 0.7016, 0.8204, 0.5484, 0.8204, 0.7016, 0.8204, 0.7016, 0.8204, 0.5484, 0.4371, 0.6113, 0.4647, 0.6113, 0.4647, 0.6113, 0.4371, 0.6113, 0.8204, 0.7016, 0.6796, 0.7016, 0.6796, 0.7016, 0.8204, 0.7016, 0.8204, 0.5484, 0.8204, 0.7016, 0.8204, 0.7016, 0.8204, 0.5484, 0.4647, 0.6113, 0.4647, 0.6413, 0.4647, 0.6413, 0.4647, 0.6113, 0.4647, 0.6113, 0.4647, 0.6413, 0.4647, 0.6413, 0.4647, 0.6113, 0.8204, 0.5484, 0.8204, 0.7016, 0.8204, 0.7016, 0.8204, 0.5484, 0.4647, 0.6113, 0.4647, 0.6413, 0.4647, 0.6413, 0.4647, 0.6113, 0.4647, 0.6413, 0.4371, 0.6413, 0.4371, 0.6413, 0.4647, 0.6413, 0.8204, 0.7016, 0.6796, 0.7016, 0.6796, 0.7016, 0.8204, 0.7016, 0.4647, 0.6413, 0.4371, 0.6413, 0.4371, 0.6413, 0.4647, 0.6413, 0.6796, 0.7016, 0.8204, 0.7016, 0.8204, 0.7016, 0.6796, 0.7016, 0.8204, 0.5484, 0.8204, 0.7016, 0.8204, 0.7016, 0.8204, 0.5484, 0.4371, 0.6113, 0.4647, 0.6113, 0.4647, 0.6113, 0.4371, 0.6113, 0.8204, 0.5484, 0.8204, 0.7016, 0.8204, 0.7016, 0.8204, 0.5484, 0.6796, 0.7016, 0.6796, 0.5484, 0.6796, 0.5484, 0.6796, 0.7016, 0.4647, 0.6413, 0.4371, 0.6413, 0.4371, 0.6413, 0.4647, 0.6413, 0.4371, 0.6113, 0.4647, 0.6113, 0.4647, 0.6113, 0.4371, 0.6113, 0.4371, 0.6113, 0.4371, 0.6113, 0.4371, 0.6113, 0.4371, 0.6113, 0.6796, 0.7016, 0.6796, 0.7016, 0.6796, 0.7016, 0.6796, 0.7016, 0.6796, 0.7016, 0.8204, 0.7016, 0.8204, 0.7016, 0.6796, 0.7016, 0.4371, 0.6113, 0.4647, 0.6113, 0.4647, 0.6113, 0.4371, 0.6113, 0.4371, 0.6113, 0.4371, 0.6113, 0.4371, 0.6113, 0.4371, 0.6113, 0.4371, 0.6113, 0.4647, 0.6113, 0.4647, 0.6113, 0.4371, 0.6113, 0.6796, 0.7016, 0.6796, 0.7016, 0.6796, 0.7016, 0.6796, 0.7016, 0.4371, 0.6113, 0.4647, 0.6113, 0.4647, 0.6113, 0.4371, 0.6113, 0.4371, 0.6113, 0.4371, 0.6113, 0.4371, 0.6113, 0.4371, 0.6113, 0.4371, 0.6113, 0.4647, 0.6113, 0.4647, 0.6113, 0.4371, 0.6113, 0.6796, 0.7016, 0.6796, 0.7016, 0.6796, 0.7016, 0.6796, 0.7016, 0.8187, 0.7001, 0.8187, 0.5499, 0.875, 0.5, 0.875, 0.75, 0.8187, 0.5499, 0.6813, 0.5499, 0.625, 0.5, 0.875, 0.5, 0.6813, 0.7001, 0.8187, 0.7001, 0.875, 0.75, 0.625, 0.75, 0.6813, 0.5499, 0.6813, 0.7001, 0.625, 0.75, 0.625, 0.5, 0.5732, 0.6508, 0.5732, 0.6018, 0.5736, 0.6079, 0.5736, 0.6448, 0.6228, 0.25, 0.6228, 0.0, 0.625, 0.03103, 0.625, 0.219, 0.4343, 0.6403, 0.4343, 0.6123, 0.4371, 0.6077, 0.4371, 0.6449, 0.4676, 0.6123, 0.4676, 0.6403, 0.4647, 0.6449, 0.4647, 0.6113, 0.8204, 0.5302, 0.8204, 0.7198, 0.8204, 0.7016, 0.8204, 0.5484, 0.4647, 0.6413, 0.4371, 0.6413, 0.4371, 0.6113, 0.4647, 0.6113, 0.4371, 0.6413, 0.4371, 0.6113, 0.4371, 0.6113, 0.4371, 0.6413, 0.4647, 0.6113, 0.4647, 0.6413, 0.4647, 0.6413, 0.4647, 0.6113, 0.4647, 0.6413, 0.4371, 0.6413, 0.4371, 0.6413, 0.4647, 0.6413, 0.8513, 0.7243, 0.8521, 0.726, 0.8521, 0.726, 0.8513, 0.7243, 0.4371, 0.6077, 0.4371, 0.6077, 0.4322, 0.611, 0.4264, 0.6018, 0.8349, 0.6962, 0.8349, 0.6962, 0.8204, 0.7197, 0.8204, 0.7197, 0.8605, 0.719, 0.8605, 0.719, 0.8349, 0.6962, 0.8349, 0.6962, 0.875, 0.75, 0.875, 0.75, 0.8605, 0.719, 0.8605, 0.719, 0.6479, 0.524, 0.6651, 0.5336, 0.6651, 0.5336, 0.6479, 0.524, 0.875, 0.5, 0.875, 0.5, 0.8204, 0.5303, 0.8204, 0.5303, 0.8605, 0.531, 0.8605, 0.531, 0.875, 0.5, 0.875, 0.5, 0.4343, 0.6403, 0.4343, 0.6403, 0.4292, 0.6448, 0.4292, 0.6448, 0.4371, 0.6449, 0.4371, 0.6449, 0.4343, 0.6403, 0.4343, 0.6403, 0.8349, 0.7164, 0.8349, 0.7164, 0.8349, 0.7164, 0.8349, 0.7164, 0.4726, 0.6448, 0.4726, 0.6448, 0.4676, 0.6403, 0.4676, 0.6403, 0.625, 0.5, 0.625, 0.5, 0.6395, 0.531, 0.6395, 0.531, 0.6796, 0.5303, 0.6796, 0.5303, 0.625, 0.5, 0.625, 0.5, 0.4676, 0.6403, 0.4676, 0.6403, 0.4647, 0.6449, 0.4647, 0.6449, 0.6487, 0.5257, 0.6479, 0.524, 0.6479, 0.524, 0.6487, 0.5257, 0.6651, 0.6962, 0.6651, 0.6962, 0.6395, 0.719, 0.6395, 0.719, 0.6796, 0.7172, 0.6796, 0.7172, 0.6651, 0.6962, 0.6651, 0.6962, 0.625, 0.75, 0.625, 0.75, 0.6796, 0.7172, 0.6796, 0.7172, 0.4726, 0.6079, 0.4726, 0.6079, 0.4755, 0.6018, 0.4755, 0.6018, 0.4343, 0.6084, 0.4309, 0.6065, 0.4322, 0.611, 0.4371, 0.6077, 0.8375, 0.7122, 0.8349, 0.7164, 0.8204, 0.7197, 0.8349, 0.6962, 0.8513, 0.7243, 0.8375, 0.7122, 0.8349, 0.6962, 0.8605, 0.719, 0.4309, 0.6065, 0.4311, 0.6068, 0.4292, 0.6079, 0.4322, 0.611, 0.8521, 0.524, 0.8349, 0.5336, 0.8204, 0.5303, 0.875, 0.5, 0.8513, 0.5257, 0.8521, 0.524, 0.875, 0.5, 0.8605, 0.531, 0.8375, 0.5378, 0.8513, 0.5257, 0.8605, 0.531, 0.8349, 0.5538, 0.4343, 0.6442, 0.4338, 0.6434, 0.4343, 0.6403, 0.4371, 0.6449, 0.6487, 0.5257, 0.6625, 0.5378, 0.6651, 0.5538, 0.6395, 0.531, 0.6479, 0.524, 0.6487, 0.5257, 0.6395, 0.531, 0.625, 0.5, 0.6651, 0.5336, 0.6479, 0.524, 0.625, 0.5, 0.6796, 0.5303, 0.4681, 0.6434, 0.4676, 0.6442, 0.4647, 0.6449, 0.4676, 0.6403, 0.6626, 0.711, 0.6482, 0.7237, 0.6395, 0.719, 0.6651, 0.6962, 0.6654, 0.715, 0.6626, 0.711, 0.6651, 0.6962, 0.6796, 0.7172, 0.4711, 0.6065, 0.4675, 0.6086, 0.4647, 0.6082, 0.4755, 0.6018, 0.4709, 0.6069, 0.4711, 0.6065, 0.4755, 0.6018, 0.4726, 0.6079, 0.4309, 0.6065, 0.4343, 0.6084, 0.4338, 0.6092, 0.4311, 0.6068, 0.8349, 0.5336, 0.8521, 0.524, 0.8513, 0.5257, 0.8375, 0.5378, 0.6625, 0.5378, 0.6487, 0.5257, 0.6479, 0.524, 0.6651, 0.5336, 0.6482, 0.7237, 0.6626, 0.711, 0.6654, 0.715, 0.6471, 0.7261, 0.6651, 0.5336, 0.6651, 0.5336, 0.6625, 0.5378, 0.6625, 0.5378, 0.8349, 0.5336, 0.8521, 0.524, 0.8521, 0.524, 0.8349, 0.5336, 0.6482, 0.7237, 0.6626, 0.711, 0.6626, 0.711, 0.6482, 0.7237, 0.8521, 0.524, 0.8513, 0.5257, 0.8513, 0.5257, 0.8521, 0.524, 0.6626, 0.711, 0.6626, 0.711, 0.6654, 0.715, 0.6654, 0.715, 0.8513, 0.5257, 0.8375, 0.5378, 0.8375, 0.5378, 0.8513, 0.5257, 0.6654, 0.715, 0.6471, 0.7261, 0.6471, 0.7261, 0.6654, 0.715, 0.8375, 0.5378, 0.8375, 0.5378, 0.8349, 0.5336, 0.8349, 0.5336, 0.4309, 0.6065, 0.4343, 0.6084, 0.4343, 0.6084, 0.4309, 0.6065, 0.6471, 0.7261, 0.6482, 0.7237, 0.6482, 0.7237, 0.6471, 0.7261, 0.6625, 0.5378, 0.6487, 0.5257, 0.6487, 0.5257, 0.6625, 0.5378, 0.8349, 0.7164, 0.8349, 0.7164, 0.8375, 0.7122, 0.8375, 0.7122, 0.6651, 0.5336, 0.6651, 0.5336, 0.6625, 0.5378, 0.6625, 0.5378, 0.6626, 0.711, 0.6626, 0.711, 0.6654, 0.715, 0.6654, 0.715, 0.8375, 0.5378, 0.8375, 0.5378, 0.8349, 0.5336, 0.8349, 0.5336, 0.8349, 0.7164, 0.8349, 0.7164, 0.8375, 0.7122, 0.8375, 0.7122, 0.8375, 0.7122, 0.8375, 0.7122, 0.8375, 0.7122, 0.8375, 0.7122, 0.8375, 0.5378, 0.8349, 0.5336, 0.8349, 0.5336, 0.8375, 0.5378, 0.6651, 0.5336, 0.6651, 0.5336, 0.6651, 0.5336, 0.6651, 0.5336, 0.6654, 0.715, 0.6626, 0.711, 0.6626, 0.711, 0.6654, 0.715, 0.6654, 0.715, 0.6654, 0.715, 0.6654, 0.715, 0.6654, 0.715, 0.8349, 0.7164, 0.8375, 0.7122, 0.8375, 0.7122, 0.8349, 0.7164, 0.4338, 0.6434, 0.4338, 0.6434, 0.4338, 0.6434, 0.4338, 0.6434, 0.4343, 0.6442, 0.4338, 0.6434, 0.4338, 0.6434, 0.4343, 0.6442, 0.4681, 0.6434, 0.4681, 0.6434, 0.4681, 0.6434, 0.4681, 0.6434, 0.4338, 0.6092, 0.4343, 0.6084, 0.4343, 0.6084, 0.4338, 0.6092, 0.6651, 0.5336, 0.6625, 0.5378, 0.6625, 0.5378, 0.6651, 0.5336, 0.4343, 0.6084, 0.4343, 0.6084, 0.4343, 0.6084, 0.4343, 0.6084, 0.4343, 0.6084, 0.4343, 0.6084, 0.4343, 0.6084, 0.4343, 0.6084, 0.6626, 0.711, 0.6626, 0.711, 0.6626, 0.711, 0.6626, 0.711, 0.6626, 0.711, 0.6654, 0.715, 0.6654, 0.715, 0.6626, 0.711, 0.4681, 0.6434, 0.4676, 0.6442, 0.4676, 0.6442, 0.4681, 0.6434, 0.6651, 0.5336, 0.6651, 0.5336, 0.6625, 0.5378, 0.6625, 0.5378, 0.6626, 0.711, 0.6626, 0.711, 0.6654, 0.715, 0.6654, 0.715, 0.8375, 0.5378, 0.8375, 0.5378, 0.8349, 0.5336, 0.8349, 0.5336, 0.8349, 0.7164, 0.8349, 0.7164, 0.8375, 0.7122, 0.8375, 0.7122, 0.6651, 0.5336, 0.6651, 0.5336, 0.6651, 0.5336, 0.6651, 0.5336, 0.6651, 0.5336, 0.6625, 0.5378, 0.6625, 0.5378, 0.6651, 0.5336, 0.4681, 0.6434, 0.4681, 0.6434, 0.4681, 0.6434, 0.4681, 0.6434, 0.6626, 0.711, 0.6654, 0.715, 0.6654, 0.715, 0.6626, 0.711, 0.8349, 0.5336, 0.8349, 0.5336, 0.8349, 0.5336, 0.8349, 0.5336, 0.4338, 0.6092, 0.4343, 0.6084, 0.4343, 0.6084, 0.4338, 0.6092, 0.6626, 0.711, 0.6626, 0.711, 0.6626, 0.711, 0.6626, 0.711, 0.4343, 0.6442, 0.4338, 0.6434, 0.4338, 0.6434, 0.4343, 0.6442, 0.6654, 0.715, 0.6654, 0.715, 0.6654, 0.715, 0.6654, 0.715, 0.4681, 0.6434, 0.4676, 0.6442, 0.4676, 0.6442, 0.4681, 0.6434, 0.4338, 0.6434, 0.4338, 0.6434, 0.4338, 0.6434, 0.4338, 0.6434, 0.6654, 0.715, 0.6626, 0.711, 0.6626, 0.711, 0.6654, 0.715, 0.8349, 0.7164, 0.8375, 0.7122, 0.8375, 0.7122, 0.8349, 0.7164, 0.8349, 0.7164, 0.8349, 0.7164, 0.8349, 0.7164, 0.8349, 0.7164, 0.4338, 0.6092, 0.4338, 0.6092, 0.4338, 0.6092, 0.4338, 0.6092, 0.8375, 0.5378, 0.8349, 0.5336, 0.8349, 0.5336, 0.8375, 0.5378, 0.6651, 0.5336, 0.6651, 0.5336, 0.6625, 0.5378, 0.6625, 0.5378, 0.6626, 0.711, 0.6626, 0.711, 0.6654, 0.715, 0.6654, 0.715, 0.8375, 0.5378, 0.8375, 0.5378, 0.8349, 0.5336, 0.8349, 0.5336, 0.8349, 0.7164, 0.8349, 0.7164, 0.8375, 0.7122, 0.8375, 0.7122, 0.4338, 0.6434, 0.4338, 0.6434, 0.4338, 0.6434, 0.4338, 0.6434, 0.4675, 0.6086, 0.4681, 0.6094, 0.4681, 0.6094, 0.4675, 0.6086, 0.8349, 0.7164, 0.8375, 0.7122, 0.8375, 0.7122, 0.8349, 0.7164, 0.8349, 0.7164, 0.8349, 0.7164, 0.8349, 0.7164, 0.8349, 0.7164, 0.4338, 0.6092, 0.4338, 0.6092, 0.4338, 0.6092, 0.4338, 0.6092, 0.8375, 0.5378, 0.8349, 0.5336, 0.8349, 0.5336, 0.8375, 0.5378, 0.6651, 0.5336, 0.6651, 0.5336, 0.6651, 0.5336, 0.6651, 0.5336, 0.6651, 0.5336, 0.6625, 0.5378, 0.6625, 0.5378, 0.6651, 0.5336, 0.6625, 0.5378, 0.6625, 0.5378, 0.6625, 0.5378, 0.6625, 0.5378, 0.6626, 0.711, 0.6654, 0.715, 0.6654, 0.715, 0.6626, 0.711, 0.8349, 0.5336, 0.8349, 0.5336, 0.8349, 0.5336, 0.8349, 0.5336, 0.4338, 0.6092, 0.4343, 0.6084, 0.4343, 0.6084, 0.4338, 0.6092, 0.6626, 0.711, 0.6626, 0.711, 0.6626, 0.711, 0.6626, 0.711, 0.4343, 0.6442, 0.4338, 0.6434, 0.4338, 0.6434, 0.4343, 0.6442, 0.6654, 0.715, 0.6654, 0.715, 0.6654, 0.715, 0.6654, 0.715, 0.6625, 0.5378, 0.6651, 0.5336, 0.6651, 0.5336, 0.6625, 0.5378, 0.6651, 0.5336, 0.6651, 0.5336, 0.6625, 0.5378, 0.6625, 0.5378, 0.6626, 0.711, 0.6626, 0.711, 0.6654, 0.715, 0.6654, 0.715, 0.8375, 0.5378, 0.8375, 0.5378, 0.8349, 0.5336, 0.8349, 0.5336, 0.8349, 0.7164, 0.8349, 0.7164, 0.8375, 0.7122, 0.8375, 0.7122, 0.4338, 0.6092, 0.4343, 0.6084, 0.4343, 0.6084, 0.4338, 0.6092, 0.6626, 0.711, 0.6626, 0.711, 0.6626, 0.711, 0.6626, 0.711, 0.4343, 0.6442, 0.4338, 0.6434, 0.4338, 0.6434, 0.4343, 0.6442, 0.4675, 0.6086, 0.4675, 0.6086, 0.4675, 0.6086, 0.4675, 0.6086, 0.6625, 0.5378, 0.6651, 0.5336, 0.6651, 0.5336, 0.6625, 0.5378, 0.4338, 0.6434, 0.4338, 0.6434, 0.4338, 0.6434, 0.4338, 0.6434, 0.4675, 0.6086, 0.4681, 0.6094, 0.4681, 0.6094, 0.4675, 0.6086, 0.8349, 0.7164, 0.8375, 0.7122, 0.8375, 0.7122, 0.8349, 0.7164, 0.8349, 0.7164, 0.8349, 0.7164, 0.8349, 0.7164, 0.8349, 0.7164, 0.4338, 0.6092, 0.4338, 0.6092, 0.4338, 0.6092, 0.4338, 0.6092, 0.8375, 0.5378, 0.8349, 0.5336, 0.8349, 0.5336, 0.8375, 0.5378, 0.6651, 0.5336, 0.6651, 0.5336, 0.6651, 0.5336, 0.6651, 0.5336, 0.6651, 0.5336, 0.6625, 0.5378, 0.6625, 0.5378, 0.6651, 0.5336, 0.6625, 0.5378, 0.6625, 0.5378, 0.6625, 0.5378, 0.6625, 0.5378, 0.6626, 0.711, 0.6654, 0.715, 0.6654, 0.715, 0.6626, 0.711, 0.8349, 0.5336, 0.8349, 0.5336, 0.8349, 0.5336, 0.8349, 0.5336, 0.6651, 0.5336, 0.6651, 0.5336, 0.6625, 0.5378, 0.6625, 0.5378, 0.6626, 0.711, 0.6626, 0.711, 0.6654, 0.715, 0.6654, 0.715, 0.8375, 0.5378, 0.8375, 0.5378, 0.8349, 0.5336, 0.8349, 0.5336, 0.8349, 0.7164, 0.8349, 0.7164, 0.8375, 0.7122, 0.8375, 0.7122, 0.6651, 0.5336, 0.6651, 0.5336, 0.6651, 0.5336, 0.6651, 0.5336, 0.6651, 0.5336, 0.6625, 0.5378, 0.6625, 0.5378, 0.6651, 0.5336, 0.6625, 0.5378, 0.6625, 0.5378, 0.6625, 0.5378, 0.6625, 0.5378, 0.6626, 0.711, 0.6654, 0.715, 0.6654, 0.715, 0.6626, 0.711, 0.8349, 0.5336, 0.8349, 0.5336, 0.8349, 0.5336, 0.8349, 0.5336, 0.4338, 0.6092, 0.4343, 0.6084, 0.4343, 0.6084, 0.4338, 0.6092, 0.4681, 0.6094, 0.4681, 0.6094, 0.4681, 0.6094, 0.4681, 0.6094, 0.8349, 0.5336, 0.8375, 0.5378, 0.8375, 0.5378, 0.8349, 0.5336, 0.6654, 0.715, 0.6654, 0.715, 0.6654, 0.715, 0.6654, 0.715, 0.6625, 0.5378, 0.6651, 0.5336, 0.6651, 0.5336, 0.6625, 0.5378, 0.4338, 0.6434, 0.4338, 0.6434, 0.4338, 0.6434, 0.4338, 0.6434, 0.4675, 0.6086, 0.4681, 0.6094, 0.4681, 0.6094, 0.4675, 0.6086, 0.8349, 0.7164, 0.8375, 0.7122, 0.8375, 0.7122, 0.8349, 0.7164, 0.8349, 0.7164, 0.8349, 0.7164, 0.8349, 0.7164, 0.8349, 0.7164, 0.4338, 0.6092, 0.4338, 0.6092, 0.4338, 0.6092, 0.4338, 0.6092, 0.8375, 0.5378, 0.8349, 0.5336, 0.8349, 0.5336, 0.8375, 0.5378, 0.6651, 0.5336, 0.6651, 0.5336, 0.6625, 0.5378, 0.6625, 0.5378, 0.6626, 0.711, 0.6626, 0.711, 0.6654, 0.715, 0.6654, 0.715, 0.8375, 0.5378, 0.8375, 0.5378, 0.8349, 0.5336, 0.8349, 0.5336, 0.8349, 0.7164, 0.8349, 0.7164, 0.8375, 0.7122, 0.8375, 0.7122, 0.8375, 0.5378, 0.8375, 0.5378, 0.8375, 0.5378, 0.8375, 0.5378, 0.4675, 0.6086, 0.4681, 0.6094, 0.4681, 0.6094, 0.4675, 0.6086, 0.8349, 0.7164, 0.8375, 0.7122, 0.8375, 0.7122, 0.8349, 0.7164, 0.8349, 0.7164, 0.8349, 0.7164, 0.8349, 0.7164, 0.8349, 0.7164, 0.4338, 0.6092, 0.4338, 0.6092, 0.4338, 0.6092, 0.4338, 0.6092, 0.8375, 0.5378, 0.8349, 0.5336, 0.8349, 0.5336, 0.8375, 0.5378, 0.4676, 0.6442, 0.4676, 0.6442, 0.4676, 0.6442, 0.4676, 0.6442, 0.6651, 0.5336, 0.6625, 0.5378, 0.6625, 0.5378, 0.6651, 0.5336, 0.6625, 0.5378, 0.6625, 0.5378, 0.6625, 0.5378, 0.6625, 0.5378, 0.6626, 0.711, 0.6654, 0.715, 0.6654, 0.715, 0.6626, 0.711, 0.4343, 0.6442, 0.4343, 0.6442, 0.4343, 0.6442, 0.4343, 0.6442, 0.4338, 0.6092, 0.4343, 0.6084, 0.4343, 0.6084, 0.4338, 0.6092, 0.4681, 0.6094, 0.4681, 0.6094, 0.4681, 0.6094, 0.4681, 0.6094, 0.8349, 0.5336, 0.8375, 0.5378, 0.8375, 0.5378, 0.8349, 0.5336, 0.6654, 0.715, 0.6654, 0.715, 0.6654, 0.715, 0.6654, 0.715, 0.4681, 0.6434, 0.4676, 0.6442, 0.4676, 0.6442, 0.4681, 0.6434, 0.6651, 0.5336, 0.6651, 0.5336, 0.6625, 0.5378, 0.6625, 0.5378, 0.6626, 0.711, 0.6626, 0.711, 0.6654, 0.715, 0.6654, 0.715, 0.8375, 0.5378, 0.8375, 0.5378, 0.8349, 0.5336, 0.8349, 0.5336, 0.8349, 0.7164, 0.8349, 0.7164, 0.8375, 0.7122, 0.8375, 0.7122, 0.4681, 0.6094, 0.4681, 0.6094, 0.4681, 0.6094, 0.4681, 0.6094, 0.8349, 0.5336, 0.8375, 0.5378, 0.8375, 0.5378, 0.8349, 0.5336, 0.6654, 0.715, 0.6654, 0.715, 0.6654, 0.715, 0.6654, 0.715, 0.6625, 0.5378, 0.6651, 0.5336, 0.6651, 0.5336, 0.6625, 0.5378, 0.8375, 0.5378, 0.8375, 0.5378, 0.8375, 0.5378, 0.8375, 0.5378, 0.4675, 0.6086, 0.4681, 0.6094, 0.4681, 0.6094, 0.4675, 0.6086, 0.8349, 0.7164, 0.8375, 0.7122, 0.8375, 0.7122, 0.8349, 0.7164, 0.8349, 0.7164, 0.8349, 0.7164, 0.8349, 0.7164, 0.8349, 0.7164, 0.4338, 0.6092, 0.4338, 0.6092, 0.4338, 0.6092, 0.4338, 0.6092, 0.8375, 0.5378, 0.8349, 0.5336, 0.8349, 0.5336, 0.8375, 0.5378, 0.4676, 0.6442, 0.4676, 0.6442, 0.4676, 0.6442, 0.4676, 0.6442, 0.6651, 0.5336, 0.6625, 0.5378, 0.6625, 0.5378, 0.6651, 0.5336, 0.6625, 0.5378, 0.6625, 0.5378, 0.6625, 0.5378, 0.6625, 0.5378, 0.6626, 0.711, 0.6654, 0.715, 0.6654, 0.715, 0.6626, 0.711, 0.8375, 0.7122, 0.8513, 0.7243, 0.8513, 0.7243, 0.8375, 0.7122, 0.4338, 0.6092, 0.4343, 0.6084, 0.4343, 0.6084, 0.4338, 0.6092, 0.6651, 0.5336, 0.6651, 0.5336, 0.6625, 0.5378, 0.6625, 0.5378, 0.6626, 0.711, 0.6626, 0.711, 0.6654, 0.715, 0.6654, 0.715, 0.8375, 0.5378, 0.8375, 0.5378, 0.8349, 0.5336, 0.8349, 0.5336, 0.8349, 0.7164, 0.8349, 0.7164, 0.8375, 0.7122, 0.8375, 0.7122, 0.6651, 0.5336, 0.6625, 0.5378, 0.6625, 0.5378, 0.6651, 0.5336, 0.6625, 0.5378, 0.6625, 0.5378, 0.6625, 0.5378, 0.6625, 0.5378, 0.6626, 0.711, 0.6654, 0.715, 0.6654, 0.715, 0.6626, 0.711, 0.8349, 0.5336, 0.8349, 0.5336, 0.8349, 0.5336, 0.8349, 0.5336, 0.4338, 0.6092, 0.4343, 0.6084, 0.4343, 0.6084, 0.4338, 0.6092, 0.6626, 0.711, 0.6626, 0.711, 0.6626, 0.711, 0.6626, 0.711, 0.8349, 0.5336, 0.8375, 0.5378, 0.8375, 0.5378, 0.8349, 0.5336, 0.6654, 0.715, 0.6654, 0.715, 0.6654, 0.715, 0.6654, 0.715, 0.4681, 0.6434, 0.4676, 0.6442, 0.4676, 0.6442, 0.4681, 0.6434, 0.8375, 0.5378, 0.8375, 0.5378, 0.8375, 0.5378, 0.8375, 0.5378, 0.6654, 0.715, 0.6626, 0.711, 0.6626, 0.711, 0.6654, 0.715, 0.8349, 0.7164, 0.8375, 0.7122, 0.8375, 0.7122, 0.8349, 0.7164, 0.8349, 0.7164, 0.8349, 0.7164, 0.8349, 0.7164, 0.8349, 0.7164, 0.4338, 0.6092, 0.4338, 0.6092, 0.4338, 0.6092, 0.4338, 0.6092, 0.8375, 0.5378, 0.8349, 0.5336, 0.8349, 0.5336, 0.8375, 0.5378, 0.4676, 0.6442, 0.4676, 0.6442, 0.4676, 0.6442, 0.4676, 0.6442, 0.6651, 0.5336, 0.6651, 0.5336, 0.6625, 0.5378, 0.6625, 0.5378, 0.6626, 0.711, 0.6626, 0.711, 0.6654, 0.715, 0.6654, 0.715, 0.8375, 0.5378, 0.8375, 0.5378, 0.8349, 0.5336, 0.8349, 0.5336, 0.8349, 0.7164, 0.8349, 0.7164, 0.8375, 0.7122, 0.8375, 0.7122, 0.6654, 0.715, 0.6626, 0.711, 0.6626, 0.711, 0.6654, 0.715, 0.8349, 0.7164, 0.8375, 0.7122, 0.8375, 0.7122, 0.8349, 0.7164, 0.4343, 0.6084, 0.4343, 0.6084, 0.4343, 0.6084, 0.4343, 0.6084, 0.8375, 0.7122, 0.8375, 0.7122, 0.8375, 0.7122, 0.8375, 0.7122, 0.8375, 0.5378, 0.8349, 0.5336, 0.8349, 0.5336, 0.8375, 0.5378, 0.6651, 0.5336, 0.6651, 0.5336, 0.6651, 0.5336, 0.6651, 0.5336, 0.6651, 0.5336, 0.6625, 0.5378, 0.6625, 0.5378, 0.6651, 0.5336, 0.4681, 0.6434, 0.4681, 0.6434, 0.4681, 0.6434, 0.4681, 0.6434, 0.4681, 0.6094, 0.4675, 0.6086, 0.4675, 0.6086, 0.4681, 0.6094, 0.4343, 0.6442, 0.4343, 0.6442, 0.4343, 0.6442, 0.4343, 0.6442, 0.4338, 0.6092, 0.4343, 0.6084, 0.4343, 0.6084, 0.4338, 0.6092, 0.4681, 0.6094, 0.4681, 0.6094, 0.4681, 0.6094, 0.4681, 0.6094, 0.4343, 0.6442, 0.4338, 0.6434, 0.4338, 0.6434, 0.4343, 0.6442, 0.6654, 0.715, 0.6654, 0.715, 0.6654, 0.715, 0.6654, 0.715, 0.4681, 0.6434, 0.4676, 0.6442, 0.4676, 0.6442, 0.4681, 0.6434, 0.8375, 0.5378, 0.8375, 0.5378, 0.8375, 0.5378, 0.8375, 0.5378, 0.6651, 0.5336, 0.6651, 0.5336, 0.6625, 0.5378, 0.6625, 0.5378, 0.6626, 0.711, 0.6626, 0.711, 0.6654, 0.715, 0.6654, 0.715, 0.8375, 0.5378, 0.8375, 0.5378, 0.8349, 0.5336, 0.8349, 0.5336, 0.8349, 0.7164, 0.8349, 0.7164, 0.8375, 0.7122, 0.8375, 0.7122, 0.4681, 0.6094, 0.4681, 0.6094, 0.4681, 0.6094, 0.4681, 0.6094, 0.4343, 0.6442, 0.4338, 0.6434, 0.4338, 0.6434, 0.4343, 0.6442, 0.6654, 0.715, 0.6654, 0.715, 0.6654, 0.715, 0.6654, 0.715, 0.4681, 0.6434, 0.4676, 0.6442, 0.4676, 0.6442, 0.4681, 0.6434, 0.8375, 0.5378, 0.8375, 0.5378, 0.8375, 0.5378, 0.8375, 0.5378, 0.4675, 0.6086, 0.4681, 0.6094, 0.4681, 0.6094, 0.4675, 0.6086, 0.8349, 0.7164, 0.8375, 0.7122, 0.8375, 0.7122, 0.8349, 0.7164, 0.4343, 0.6084, 0.4343, 0.6084, 0.4343, 0.6084, 0.4343, 0.6084, 0.8375, 0.7122, 0.8375, 0.7122, 0.8375, 0.7122, 0.8375, 0.7122, 0.8375, 0.5378, 0.8349, 0.5336, 0.8349, 0.5336, 0.8375, 0.5378, 0.6651, 0.5336, 0.6651, 0.5336, 0.6651, 0.5336, 0.6651, 0.5336, 0.6651, 0.5336, 0.6625, 0.5378, 0.6625, 0.5378, 0.6651, 0.5336, 0.4681, 0.6434, 0.4681, 0.6434, 0.4681, 0.6434, 0.4681, 0.6434, 0.4681, 0.6094, 0.4675, 0.6086, 0.4675, 0.6086, 0.4681, 0.6094, 0.8349, 0.5336, 0.8349, 0.5336, 0.8349, 0.5336, 0.8349, 0.5336, 0.4338, 0.6092, 0.4343, 0.6084, 0.4343, 0.6084, 0.4338, 0.6092, 0.6651, 0.5336, 0.6651, 0.5336, 0.6625, 0.5378, 0.6625, 0.5378, 0.6626, 0.711, 0.6626, 0.711, 0.6654, 0.715, 0.6654, 0.715, 0.8375, 0.5378, 0.8375, 0.5378, 0.8349, 0.5336, 0.8349, 0.5336, 0.8349, 0.7164, 0.8349, 0.7164, 0.8375, 0.7122, 0.8375, 0.7122, 0.6651, 0.5336, 0.6625, 0.5378, 0.6625, 0.5378, 0.6651, 0.5336, 0.6625, 0.5378, 0.6625, 0.5378, 0.6625, 0.5378, 0.6625, 0.5378, 0.6626, 0.711, 0.6654, 0.715, 0.6654, 0.715, 0.6626, 0.711, 0.8349, 0.5336, 0.8349, 0.5336, 0.8349, 0.5336, 0.8349, 0.5336, 0.8375, 0.7122, 0.8349, 0.7164, 0.8349, 0.7164, 0.8375, 0.7122, 0.4681, 0.6094, 0.4681, 0.6094, 0.4681, 0.6094, 0.4681, 0.6094, 0.4343, 0.6442, 0.4338, 0.6434, 0.4338, 0.6434, 0.4343, 0.6442, 0.6654, 0.715, 0.6654, 0.715, 0.6654, 0.715, 0.6654, 0.715, 0.6625, 0.5378, 0.6651, 0.5336, 0.6651, 0.5336, 0.6625, 0.5378, 0.8375, 0.5378, 0.8375, 0.5378, 0.8375, 0.5378, 0.8375, 0.5378, 0.4675, 0.6086, 0.4681, 0.6094, 0.4681, 0.6094, 0.4675, 0.6086, 0.8349, 0.7164, 0.8375, 0.7122, 0.8375, 0.7122, 0.8349, 0.7164, 0.4343, 0.6442, 0.4343, 0.6442, 0.4343, 0.6442, 0.4343, 0.6442, 0.8375, 0.7122, 0.8375, 0.7122, 0.8375, 0.7122, 0.8375, 0.7122, 0.8375, 0.5378, 0.8349, 0.5336, 0.8349, 0.5336, 0.8375, 0.5378, 0.4343, 0.6442, 0.4343, 0.6442, 0.4343, 0.6442, 0.4343, 0.6442, 0.4675, 0.6086, 0.4681, 0.6094, 0.4681, 0.6094, 0.4675, 0.6086, 0.8349, 0.7164, 0.8375, 0.7122, 0.8375, 0.7122, 0.8349, 0.7164, 0.4343, 0.6084, 0.4343, 0.6084, 0.4343, 0.6084, 0.4343, 0.6084, 0.8375, 0.7122, 0.8375, 0.7122, 0.8375, 0.7122, 0.8375, 0.7122, 0.8375, 0.5378, 0.8349, 0.5336, 0.8349, 0.5336, 0.8375, 0.5378, 0.8349, 0.5336, 0.8349, 0.5336, 0.8349, 0.5336, 0.8349, 0.5336, 0.6651, 0.5336, 0.6625, 0.5378, 0.6625, 0.5378, 0.6651, 0.5336, 0.6625, 0.5378, 0.6625, 0.5378, 0.6625, 0.5378, 0.6625, 0.5378, 0.6626, 0.711, 0.6654, 0.715, 0.6654, 0.715, 0.6626, 0.711, 0.8349, 0.5336, 0.8349, 0.5336, 0.8349, 0.5336, 0.8349, 0.5336, 0.4338, 0.6092, 0.4343, 0.6084, 0.4343, 0.6084, 0.4338, 0.6092, 0.6626, 0.711, 0.6626, 0.711, 0.6626, 0.711, 0.6626, 0.711, 0.4343, 0.6442, 0.4338, 0.6434, 0.4338, 0.6434, 0.4343, 0.6442, 0.6654, 0.715, 0.6654, 0.715, 0.6654, 0.715, 0.6654, 0.715, 0.6625, 0.5378, 0.6651, 0.5336, 0.6651, 0.5336, 0.6625, 0.5378, 0.4338, 0.6434, 0.4338, 0.6434, 0.4338, 0.6434, 0.4338, 0.6434, 0.3586, 0.6959, 0.375, 0.6959, 0.375, 0.7108, 0.3586, 0.7108, 0.6086, 0.5, 0.625, 0.5, 0.625, 0.5392, 0.6086, 0.5392, 0.6086, 0.7028, 0.625, 0.7028, 0.625, 0.7143, 0.6086, 0.7143, 0.3586, 0.5, 0.375, 0.5, 0.375, 0.5357, 0.3586, 0.5357, 0.3586, 0.7108, 0.375, 0.7108, 0.375, 0.75, 0.3586, 0.75, 0.6086, 0.75, 0.625, 0.75, 0.625, 1.0, 0.6086, 1.0, 0.6086, 0.7143, 0.625, 0.7143, 0.625, 0.75, 0.6086, 0.75, 0.6086, 0.25, 0.625, 0.25, 0.625, 0.5, 0.6086, 0.5, 0.831, 0.579, 0.831, 0.5694, 0.831, 0.5694, 0.831, 0.579, 0.669, 0.544, 0.669, 0.5694, 0.669, 0.5694, 0.669, 0.544, 0.669, 0.6754, 0.669, 0.6829, 0.669, 0.6829, 0.669, 0.6754, 0.831, 0.706, 0.831, 0.6829, 0.831, 0.6829, 0.831, 0.706, 0.831, 0.5694, 0.831, 0.544, 0.831, 0.544, 0.831, 0.5694, 0.831, 0.544, 0.669, 0.544, 0.669, 0.544, 0.831, 0.544, 0.669, 0.6829, 0.669, 0.706, 0.669, 0.706, 0.669, 0.6829, 0.669, 0.706, 0.831, 0.706, 0.831, 0.706, 0.669, 0.706, 0.412, 0.25, 0.412, 0.25, 0.412, 0.5, 0.412, 0.5, 0.412, 0.7143, 0.412, 0.7143, 0.412, 0.75, 0.412, 0.75, 0.412, 0.75, 0.412, 0.75, 0.412, 1.0, 0.412, 1.0, 0.162, 0.7108, 0.162, 0.7108, 0.162, 0.75, 0.162, 0.75, 0.162, 0.5, 0.162, 0.5, 0.162, 0.5357, 0.162, 0.5357, 0.412, 0.7028, 0.412, 0.7028, 0.412, 0.7143, 0.412, 0.7143, 0.412, 0.5, 0.412, 0.5, 0.412, 0.5392, 0.412, 0.5392, 0.162, 0.6959, 0.162, 0.6959, 0.162, 0.7108, 0.162, 0.7108, 0.412, 0.25, 0.6086, 0.25, 0.6086, 0.5, 0.412, 0.5, 0.412, 0.7143, 0.6086, 0.7143, 0.6086, 0.75, 0.412, 0.75, 0.412, 0.75, 0.6086, 0.75, 0.6086, 1.0, 0.412, 1.0, 0.162, 0.7108, 0.3586, 0.7108, 0.3586, 0.75, 0.162, 0.75, 0.162, 0.5, 0.3586, 0.5, 0.3586, 0.5357, 0.162, 0.5357, 0.412, 0.7028, 0.6086, 0.7028, 0.6086, 0.7143, 0.412, 0.7143, 0.412, 0.5, 0.6086, 0.5, 0.6086, 0.5392, 0.412, 0.5392, 0.162, 0.6959, 0.3586, 0.6959, 0.3586, 0.7108, 0.162, 0.7108, 0.162, 0.5357, 0.3586, 0.5357, 0.3586, 0.5472, 0.162, 0.5472, 0.2226, 0.2416, 0.7021, 0.2834, 0.7021, 0.6216, 0.3013, 0.5921, 0.162, 0.5357, 0.162, 0.5357, 0.162, 0.5472, 0.162, 0.5472, 0.412, 0.5541, 0.412, 0.5541, 0.412, 0.7028, 0.412, 0.7028, 0.669, 0.579, 0.669, 0.6754, 0.669, 0.6754, 0.669, 0.579, 0.831, 0.6829, 0.831, 0.6754, 0.831, 0.6754, 0.831, 0.6829, 0.6086, 0.5541, 0.625, 0.5541, 0.625, 0.7028, 0.6086, 0.7028, 0.3586, 0.5357, 0.375, 0.5357, 0.375, 0.5472, 0.3586, 0.5472, 0.875, 0.7143, 0.875, 0.7143, 0.875, 0.7028, 0.875, 0.7028, 0.125, 0.5357, 0.162, 0.5357, 0.162, 0.5472, 0.125, 0.5472, 0.831, 0.6829, 0.831, 0.6754, 0.875, 0.7028, 0.875, 0.7143, 0.5871, 0.7259, 0.5871, 0.7259, 0.5871, 0.7254, 0.5871, 0.7254, 0.375, 0.05408, 0.625, 0.05408, 0.625, 0.2028, 0.375, 0.2028, 0.625, 0.5541, 0.625, 0.5541, 0.625, 0.7028, 0.625, 0.7028, 0.669, 0.579, 0.669, 0.6754, 0.625, 0.7028, 0.625, 0.5541, 0.576, 0.7187, 0.5871, 0.7187, 0.5871, 0.7254, 0.576, 0.7254, 0.5727, 0.7386, 0.5727, 0.7386, 0.5727, 0.7386, 0.5727, 0.7386, 0.375, 0.5541, 0.412, 0.5541, 0.412, 0.7028, 0.375, 0.7028, 0.375, 0.5392, 0.412, 0.5392, 0.412, 0.5541, 0.375, 0.5541, 0.5727, 0.7386, 0.5727, 0.7386, 0.5727, 0.7386, 0.5727, 0.7386, 0.576, 0.7181, 0.5871, 0.7181, 0.5871, 0.7187, 0.576, 0.7187, 0.669, 0.5694, 0.669, 0.579, 0.625, 0.5541, 0.625, 0.5392, 0.625, 0.5392, 0.625, 0.5392, 0.625, 0.5541, 0.625, 0.5541, 0.375, 0.03924, 0.625, 0.03924, 0.625, 0.05408, 0.375, 0.05408, 0.6086, 0.5392, 0.625, 0.5392, 0.625, 0.5541, 0.6086, 0.5541, 0.669, 0.5694, 0.669, 0.579, 0.669, 0.579, 0.669, 0.5694, 0.412, 0.5392, 0.412, 0.5392, 0.412, 0.5541, 0.412, 0.5541, 0.412, 0.5392, 0.6086, 0.5392, 0.6086, 0.5541, 0.412, 0.5541, 0.162, 0.5472, 0.3586, 0.5472, 0.3586, 0.6959, 0.162, 0.6959, 0.162, 0.5472, 0.162, 0.5472, 0.162, 0.6959, 0.162, 0.6959, 0.831, 0.6754, 0.831, 0.579, 0.831, 0.579, 0.831, 0.6754, 0.3586, 0.5472, 0.375, 0.5472, 0.375, 0.6959, 0.3586, 0.6959, 0.875, 0.7028, 0.875, 0.7028, 0.875, 0.5541, 0.875, 0.5541, 0.125, 0.5472, 0.162, 0.5472, 0.162, 0.6959, 0.125, 0.6959, 0.831, 0.6754, 0.831, 0.579, 0.875, 0.5541, 0.875, 0.7028, 0.5871, 0.7254, 0.5871, 0.7254, 0.5871, 0.7187, 0.5871, 0.7187, 0.8349, 0.5336, 0.8349, 0.5336, 0.8349, 0.5336, 0.8349, 0.5336, 0.8349, 0.5336, 0.8349, 0.5336, 0.8349, 0.5336, 0.8349, 0.5336, 0.8349, 0.5336, 0.8349, 0.5336, 0.8349, 0.5336, 0.8349, 0.5336, 0.8349, 0.5336, 0.8349, 0.5336, 0.8349, 0.5336, 0.8349, 0.5336, 0.8349, 0.5336, 0.8349, 0.5336, 0.8349, 0.5336, 0.8349, 0.5336, 0.4311, 0.6068, 0.4338, 0.6092, 0.4338, 0.6092, 0.4311, 0.6068, 0.6651, 0.5336, 0.6651, 0.5336, 0.6651, 0.5336, 0.6651, 0.5336, 0.8349, 0.5336, 0.8349, 0.5336, 0.8349, 0.5336, 0.8349, 0.5336, 0.8349, 0.5336, 0.8349, 0.5336, 0.8349, 0.5336, 0.8349, 0.5336, 0.6651, 0.5336, 0.6651, 0.5336, 0.6651, 0.5336, 0.6651, 0.5336, 0.8513, 0.7243, 0.8513, 0.7243, 0.8513, 0.7243, 0.8513, 0.7243, 0.6651, 0.5336, 0.6651, 0.5336, 0.6651, 0.5336, 0.6651, 0.5336, 0.8349, 0.7164, 0.8349, 0.7164, 0.8349, 0.7164, 0.8349, 0.7164, 0.4343, 0.6442, 0.4343, 0.6442, 0.4343, 0.6442, 0.4343, 0.6442, 0.4343, 0.6442, 0.4343, 0.6442, 0.4343, 0.6442, 0.4343, 0.6442, 0.8375, 0.7122, 0.8375, 0.7122, 0.8375, 0.7122, 0.8375, 0.7122, 0.4343, 0.6442, 0.4343, 0.6442, 0.4343, 0.6442, 0.4343, 0.6442, 0.8349, 0.5336, 0.8349, 0.5336, 0.8349, 0.5336, 0.8349, 0.5336, 0.6651, 0.5336, 0.6651, 0.5336, 0.6651, 0.5336, 0.6651, 0.5336, 0.6651, 0.5336, 0.6651, 0.5336, 0.6651, 0.5336, 0.6651, 0.5336, 0.6651, 0.5336, 0.6651, 0.5336, 0.6651, 0.5336, 0.6651, 0.5336, 0.8349, 0.7164, 0.8349, 0.7164, 0.8349, 0.7164, 0.8349, 0.7164, 0.8349, 0.5336, 0.8349, 0.5336, 0.8349, 0.5336, 0.8349, 0.5336, 0.8375, 0.7122, 0.8513, 0.7243, 0.8513, 0.7243, 0.8375, 0.7122, 0.8513, 0.7243, 0.8513, 0.7243, 0.8375, 0.7122, 0.8375, 0.7122, 0.4311, 0.6068, 0.4311, 0.6068, 0.4311, 0.6068, 0.4311, 0.6068, 0.4338, 0.6092, 0.4338, 0.6092, 0.4311, 0.6068, 0.4311, 0.6068, 0.8375, 0.7122, 0.8375, 0.7122, 0.8375, 0.7122, 0.8375, 0.7122, 0.6823, 0.605, 0.7463, 0.4573, 0.8349, 0.5336, 0.8349, 0.5336, 0.4343, 0.6442, 0.4343, 0.6442, 0.4343, 0.6442, 0.4343, 0.6442, 0.4343, 0.6442, 0.4343, 0.6442, 0.4343, 0.6442, 0.4343, 0.6442, 0.8349, 0.5336, 0.8349, 0.5336, 0.8349, 0.5336, 0.8349, 0.5336, 0.8349, 0.5336, 0.8349, 0.5336, 0.8349, 0.5336, 0.8349, 0.5336, 0.8349, 0.5336, 0.8349, 0.5336, 0.8349, 0.5336, 0.8349, 0.5336, 0.8349, 0.5336, 0.8349, 0.5336, 0.8349, 0.5336, 0.8349, 0.5336, 0.4343, 0.6442, 0.4343, 0.6442, 0.4343, 0.6442, 0.4343, 0.6442, 0.4343, 0.6442, 0.4343, 0.6442, 0.4343, 0.6442, 0.4343, 0.6442, 0.8349, 0.5336, 0.8349, 0.5336, 0.8349, 0.5336, 0.8349, 0.5336, 0.8349, 0.5336, 0.8349, 0.5336, 0.8349, 0.5336, 0.8349, 0.5336, 0.8349, 0.5336, 0.8349, 0.5336, 0.8349, 0.5336, 0.8349, 0.5336, 0.4343, 0.6442, 0.4343, 0.6442, 0.4343, 0.6442, 0.4343, 0.6442, 0.4343, 0.6442, 0.4343, 0.6442, 0.4343, 0.6442, 0.4343, 0.6442, 0.8349, 0.5336, 0.8349, 0.5336, 0.8349, 0.5336, 0.8349, 0.5336, 0.8349, 0.5336, 0.8349, 0.5336, 0.8349, 0.5336, 0.8349, 0.5336, 0.8349, 0.5336, 0.8349, 0.5336, 0.8349, 0.5336, 0.8349, 0.5336, 0.4343, 0.6442, 0.4343, 0.6442, 0.4343, 0.6442, 0.4343, 0.6442, 0.4343, 0.6442, 0.4343, 0.6442, 0.4343, 0.6442, 0.4343, 0.6442, 0.8349, 0.5336, 0.8349, 0.5336, 0.8349, 0.5336, 0.8349, 0.5336, 0.4343, 0.6442, 0.4343, 0.6442, 0.4343, 0.6442, 0.4343, 0.6442, 0.8349, 0.5336, 0.8349, 0.5336, 0.8349, 0.5336, 0.8349, 0.5336, 0.4343, 0.6442, 0.4343, 0.6442, 0.4343, 0.6442, 0.4343, 0.6442, 0.4343, 0.6442, 0.4343, 0.6442, 0.4343, 0.6442, 0.4343, 0.6442, 0.8349, 0.5336, 0.8349, 0.5336, 0.8349, 0.5336, 0.8349, 0.5336, 0.4343, 0.6442, 0.4343, 0.6442, 0.4343, 0.6442, 0.4343, 0.6442, 0.8349, 0.5336, 0.8349, 0.5336, 0.8349, 0.5336, 0.8349, 0.5336, 0.4343, 0.6442, 0.4343, 0.6442, 0.4343, 0.6442, 0.4343, 0.6442, 0.4343, 0.6442, 0.4343, 0.6442, 0.4343, 0.6442, 0.4343, 0.6442, 0.8349, 0.5336, 0.8349, 0.5336, 0.8349, 0.5336, 0.8349, 0.5336, 0.4343, 0.6442, 0.4343, 0.6442, 0.4343, 0.6442, 0.4343, 0.6442, 0.8349, 0.5336, 0.8349, 0.5336, 0.8349, 0.5336, 0.8349, 0.5336, 0.4343, 0.6442, 0.4343, 0.6442, 0.4343, 0.6442, 0.4343, 0.6442, 0.4343, 0.6442, 0.4343, 0.6442, 0.4343, 0.6442, 0.4343, 0.6442, 0.8349, 0.5336, 0.8349, 0.5336, 0.8349, 0.5336, 0.8349, 0.5336, 0.4343, 0.6442, 0.4343, 0.6442, 0.4343, 0.6442, 0.4343, 0.6442, 0.8349, 0.5336, 0.8349, 0.5336, 0.8349, 0.5336, 0.8349, 0.5336, 0.4343, 0.6442, 0.4343, 0.6442, 0.4343, 0.6442, 0.4343, 0.6442, 0.8349, 0.5336, 0.8349, 0.5336, 0.8349, 0.5336, 0.8349, 0.5336, 0.8349, 0.5336, 0.8349, 0.5336, 0.8349, 0.5336, 0.8349, 0.5336, 0.4343, 0.6442, 0.4343, 0.6442, 0.4343, 0.6442, 0.4343, 0.6442, 0.4343, 0.6442, 0.4343, 0.6442, 0.4343, 0.6442, 0.4343, 0.6442, 0.4343, 0.6442, 0.4343, 0.6442, 0.4343, 0.6442, 0.4343, 0.6442, 0.8349, 0.5336, 0.8349, 0.5336, 0.8349, 0.5336, 0.8349, 0.5336, 0.8349, 0.5336, 0.8349, 0.5336, 0.8349, 0.5336, 0.8349, 0.5336, 0.8349, 0.5336, 0.8349, 0.5336, 0.8349, 0.5336, 0.8349, 0.5336, 0.4343, 0.6442, 0.4343, 0.6442, 0.4343, 0.6442, 0.4343, 0.6442, 0.4343, 0.6442, 0.4343, 0.6442, 0.4343, 0.6442, 0.4343, 0.6442, 0.8349, 0.5336, 0.8349, 0.5336, 0.8349, 0.5336, 0.8349, 0.5336, 0.8349, 0.5336, 0.8349, 0.5336, 0.8349, 0.5336, 0.8349, 0.5336, 0.8349, 0.7164, 0.8349, 0.7164, 0.8349, 0.7164, 0.8349, 0.7164, 0.8349, 0.7164, 0.8349, 0.7164, 0.8349, 0.7164, 0.8349, 0.7164, 0.8349, 0.7164, 0.8349, 0.7164, 0.8349, 0.7164, 0.8349, 0.7164, 0.4343, 0.6084, 0.4343, 0.6084, 0.4343, 0.6084, 0.4343, 0.6084, 0.4343, 0.6084, 0.4343, 0.6084, 0.4343, 0.6084, 0.4343, 0.6084, 0.4676, 0.6442, 0.4676, 0.6442, 0.4676, 0.6442, 0.4676, 0.6442, 0.4676, 0.6442, 0.4676, 0.6442, 0.4676, 0.6442, 0.4676, 0.6442, 0.6651, 0.5336, 0.6651, 0.5336, 0.6651, 0.5336, 0.6651, 0.5336, 0.6651, 0.5336, 0.6651, 0.5336, 0.6651, 0.5336, 0.6651, 0.5336, 0.4676, 0.6442, 0.4676, 0.6442, 0.4676, 0.6442, 0.4676, 0.6442, 0.4676, 0.6442, 0.4676, 0.6442, 0.4676, 0.6442, 0.4676, 0.6442, 0.6651, 0.5336, 0.6651, 0.5336, 0.6651, 0.5336, 0.6651, 0.5336, 0.6651, 0.5336, 0.6651, 0.5336, 0.6651, 0.5336, 0.6651, 0.5336, 0.4676, 0.6442, 0.4676, 0.6442, 0.4676, 0.6442, 0.4676, 0.6442, 0.4676, 0.6442, 0.4676, 0.6442, 0.4676, 0.6442, 0.4676, 0.6442, 0.8349, 0.5336, 0.8349, 0.5336, 0.8349, 0.5336, 0.8349, 0.5336, 0.4343, 0.6442, 0.4343, 0.6442, 0.4343, 0.6442, 0.4343, 0.6442, 0.4343, 0.6442, 0.4343, 0.6442, 0.4343, 0.6442, 0.4343, 0.6442, 0.8349, 0.5336, 0.8349, 0.5336, 0.8349, 0.5336, 0.8349, 0.5336, 0.8349, 0.5336, 0.8349, 0.5336, 0.8349, 0.5336, 0.8349, 0.5336])
me_sphere.materials.append(mat_material_002)
me_sphere.use_mirror_y = True
me_sphere.update()

# ---- objects
ob_sphere = bpy.data.objects.new('Sphere', me_sphere)
ob_light = bpy.data.objects.new('Light', light_light)
ob_camera = bpy.data.objects.new('Camera', cam_camera)

# ---- transforms, parenting, visibility, modifiers, constraints
ob_sphere.location = (0.4761, 7.808, -1.014)
ob_sphere.use_mesh_mirror_y = True
_m = ob_sphere.modifiers.new('Subdivision', 'SUBSURF')
_m.levels = 3
_m = ob_sphere.modifiers.new('Mirror', 'MIRROR')
_m.use_axis = (False, False, False)
_m.use_bisect_axis = (False, True, False)
_m.use_mirror_merge = False
_m.bisect_threshold = 0.148
ob_light.location = (4.076, 1.005, 5.904)
ob_light.rotation_euler = (0.6503, 0.05522, 1.866)
ob_light.lock_rotations_4d = False
ob_light.empty_display_type = 'ARROWS'
ob_light.color = (0.0, 0.0, 0.0, 0.0)
ob_light.lineart.crease_threshold = 0.0
ob_camera.location = (7.359, -6.926, 4.958)
ob_camera.rotation_euler = (1.109, 0.0, 0.8149)
ob_camera.lock_rotations_4d = False
ob_camera.empty_display_type = 'ARROWS'
ob_camera.color = (0.0, 0.0, 0.0, 0.0)
ob_camera.display_type = 'WIRE'
ob_camera.lineart.crease_threshold = 0.0

# ---- collection membership
scene.collection.objects.link(ob_sphere)
col_collection.objects.link(ob_light)
col_collection.objects.link(ob_camera)

# ---- scene / render settings (as saved in the file)
scene.camera = ob_camera
scene.frame_start = 1; scene.frame_end = 250; scene.frame_set(1)
scene.render.engine = 'BLENDER_EEVEE_NEXT'
scene.cycles.sampling_pattern = 'TABULATED_SOBOL'
scene.cycles.use_light_tree = False
scene.view_settings.view_transform = 'Filmic'
bpy.context.view_layer.update()
